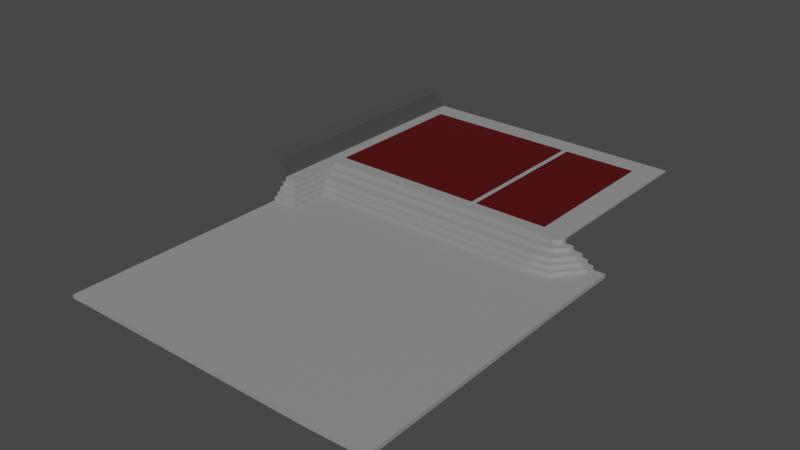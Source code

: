 # Source: playGround.blend  (saved by Blender 2.91.10; exported with 4.5.12 LTS)
import bpy
from mathutils import Matrix  # noqa: F401  (used for matrix-valued properties, if any)

bpy.ops.wm.read_factory_settings(use_empty=True)
scene = bpy.context.scene
scene.name = 'Scene'

# ---- materials (node trees are filled in below, after node groups)
mat_material_012 = bpy.data.materials.new('Material.012')
mat_material_012.use_transparent_shadow = False
mat_material_013 = bpy.data.materials.new('Material.013')
mat_material_013.use_transparent_shadow = False
mat_material_021 = bpy.data.materials.new('Material.021')
mat_material_021.use_transparent_shadow = False

# ---- material node trees
mat_material_012.use_nodes = True; mat_material_012.node_tree.nodes.clear()
_N = mat_material_012.node_tree.nodes; _L = mat_material_012.node_tree.links
n0 = _N.new('ShaderNodeBsdfPrincipled'); n0.name = 'Principled BSDF'; n0.location = (10, 300)
n0.distribution = 'GGX'
n0.subsurface_method = 'BURLEY'
n0.inputs[0].default_value = (0.07324, 0.07324, 0.07324, 1.0)
n0.inputs[3].default_value = 1.45
n0.inputs[27].default_value = (0.0, 0.0, 0.0, 1.0)
n0.inputs[28].default_value = 1.0
n1 = _N.new('ShaderNodeOutputMaterial'); n1.name = 'Material Output'; n1.location = (300, 300)
_L.new(n0.outputs[0], n1.inputs[0])
n1.is_active_output = True
mat_material_013.use_nodes = True; mat_material_013.node_tree.nodes.clear()
_N = mat_material_013.node_tree.nodes; _L = mat_material_013.node_tree.links
n0 = _N.new('ShaderNodeBsdfPrincipled'); n0.name = 'Principled BSDF'; n0.location = (10, 300)
n0.distribution = 'GGX'
n0.subsurface_method = 'BURLEY'
n0.inputs[0].default_value = (0.2957, 0.2957, 0.2957, 1.0)
n0.inputs[3].default_value = 1.45
n0.inputs[27].default_value = (0.0, 0.0, 0.0, 1.0)
n0.inputs[28].default_value = 1.0
n1 = _N.new('ShaderNodeOutputMaterial'); n1.name = 'Material Output'; n1.location = (300, 300)
_L.new(n0.outputs[0], n1.inputs[0])
n1.is_active_output = True
mat_material_021.use_nodes = True; mat_material_021.node_tree.nodes.clear()
_N = mat_material_021.node_tree.nodes; _L = mat_material_021.node_tree.links
n0 = _N.new('ShaderNodeBsdfPrincipled'); n0.name = 'Principled BSDF'; n0.location = (10, 300)
n0.distribution = 'GGX'
n0.subsurface_method = 'BURLEY'
n0.inputs[0].default_value = (0.08714, 0.0, 0.0, 1.0)
n0.inputs[3].default_value = 1.45
n0.inputs[27].default_value = (0.0, 0.0, 0.0, 1.0)
n0.inputs[28].default_value = 1.0
n1 = _N.new('ShaderNodeOutputMaterial'); n1.name = 'Material Output'; n1.location = (300, 300)
_L.new(n0.outputs[0], n1.inputs[0])
n1.is_active_output = True

# ---- world
world_world = bpy.data.worlds.new('World'); scene.world = world_world
world_world.use_nodes = True; world_world.node_tree.nodes.clear()
_N = world_world.node_tree.nodes; _L = world_world.node_tree.links
n0 = _N.new('ShaderNodeOutputWorld'); n0.name = 'World Output'; n0.location = (300, 300)
n1 = _N.new('ShaderNodeBackground'); n1.name = 'Background'; n1.location = (10, 300)
n1.inputs[0].default_value = (0.05088, 0.05088, 0.05088, 1.0)
_L.new(n1.outputs[0], n0.inputs[0])
n0.is_active_output = True
world_world.color = (0.05088, 0.05088, 0.05088)
world_world.use_sun_shadow = False
world_world.sun_shadow_jitter_overblur = 0.0

# ---- meshes
me_cube_025 = bpy.data.meshes.new('Cube.025')
me_cube_025.from_pydata([(-1.0, -1.197, 0.138), (-1.0, -1.197, 1.0), (-1.0, 1.0, 0.138), (-1.0, 1.0, 1.0), (1.274, -1.197, 0.138), (1.274, -1.197, 1.0), (1.274, 1.0, 0.138), (1.274, 1.0, 1.0), (1.486, 1.0, 1.0), (1.486, 1.0, 0.138), (1.486, -1.197, 0.138), (1.486, -1.197, 1.0), (1.274, -1.197, -0.862), (1.274, 1.0, -0.862), (1.486, -1.197, -0.862), (1.486, 1.0, -0.862), (1.698, -1.197, 0.138), (1.698, 1.0, 0.138), (1.698, -1.197, -0.862), (1.698, 1.0, -0.862), (1.486, -1.197, -1.862), (1.486, 1.0, -1.862), (1.698, -1.197, -1.862), (1.698, 1.0, -1.862), (1.91, -1.197, -0.862), (1.91, 1.0, -0.862), (1.91, -1.197, -1.862), (1.91, 1.0, -1.862), (1.698, -1.197, -2.862), (1.698, 1.0, -2.862), (1.91, -1.197, -2.862), (1.91, 1.0, -2.862), (2.122, -1.197, -1.862), (2.122, 1.0, -1.862), (2.122, -1.197, -2.862), (2.122, 1.0, -2.862), (1.91, -1.197, -3.862), (1.91, 1.0, -3.862), (2.122, -1.197, -3.862), (2.122, 1.0, -3.862), (2.334, -1.197, -2.862), (2.334, 1.0, -2.862), (2.334, -1.197, -3.862), (2.334, 1.0, -3.862), (2.122, -1.197, -4.862), (2.122, 1.0, -4.862), (2.334, -1.197, -4.862), (2.334, 1.0, -4.862), (2.546, -1.197, -3.862), (2.546, 1.0, -3.862), (2.546, -1.197, -4.862), (2.546, 1.0, -4.862), (2.334, -1.197, -5.862), (2.334, 1.0, -5.862), (2.546, -1.197, -5.862), (2.546, 1.0, -5.862), (2.758, -1.197, -4.862), (2.758, 1.0, -4.862), (2.758, -1.197, -5.934), (2.758, 1.0, -5.862), (2.546, -1.197, -6.862), (2.546, 1.0, -6.862), (2.758, -1.197, -7.922), (2.758, 1.0, -6.862), (3.926, -1.0, -5.934), (3.926, 1.0, -5.862), (3.926, -1.0, -7.922), (3.926, 1.0, -6.862), (-1.0, -0.7077, 0.138), (-1.0, -0.7077, 1.0), (1.274, -0.7077, 0.138), (1.274, -0.7077, 1.0), (1.486, -0.7077, 0.138), (1.486, -0.7077, 1.0), (1.274, -0.7077, -0.862), (1.486, -0.7077, -0.862), (1.698, -0.7077, 0.138), (1.698, -0.7077, -0.862), (1.486, -0.7077, -1.862), (1.698, -0.7077, -1.862), (1.91, -0.7077, -0.862), (1.91, -0.7077, -1.862), (1.698, -0.7077, -2.862), (1.91, -0.7077, -2.862), (2.122, -0.7077, -1.862), (2.122, -0.7077, -2.862), (1.91, -0.7077, -3.862), (2.122, -0.7077, -3.862), (2.334, -0.7077, -2.862), (2.334, -0.7077, -3.862), (2.122, -0.7077, -4.862), (2.334, -0.7077, -4.862), (2.546, -0.7077, -3.862), (2.546, -0.7077, -4.862), (2.334, -0.7077, -5.862), (2.546, -0.7077, -5.862), (2.758, -0.7077, -4.862), (2.758, -0.7077, -5.862), (2.546, -0.7077, -6.862), (2.758, -0.7077, -6.862), (3.926, -0.7077, -5.862), (3.926, -0.7077, -7.922), (4.192, -0.7077, -5.862), (4.192, 1.0, -5.862), (4.192, -0.7077, -7.922), (4.192, 1.0, -6.862), (22.17, -0.7077, -5.862), (22.17, 1.0, -5.862), (22.17, -0.7077, -7.922), (22.17, 1.0, -6.862), (31.79, -0.7077, -5.862), (31.79, 1.0, -5.862), (31.79, -0.7077, -7.922), (31.79, 1.0, -6.862), (-1.0, 0.8075, 1.0), (1.274, 0.8075, 0.138), (1.486, 0.8075, 0.138), (1.274, 0.8075, -0.862), (1.486, 0.8075, -0.862), (1.698, 0.8075, 0.138), (1.698, 0.8075, -0.862), (1.486, 0.8075, -1.862), (1.698, 0.8075, -1.862), (1.91, 0.8075, -0.862), (1.91, 0.8075, -1.862), (1.698, 0.8075, -2.862), (1.91, 0.8075, -2.862), (2.122, 0.8075, -1.862), (2.122, 0.8075, -2.862), (1.91, 0.8075, -3.862), (2.122, 0.8075, -3.862), (2.334, 0.8075, -2.862), (2.334, 0.8075, -3.862), (2.122, 0.8075, -4.862), (2.334, 0.8075, -4.862), (2.546, 0.8075, -3.862), (2.546, 0.8075, -4.862), (2.334, 0.8075, -5.862), (2.546, 0.8075, -5.862), (2.758, 0.8075, -4.862), (2.758, 0.8075, -5.862), (2.546, 0.8075, -6.862), (2.758, 0.8075, -6.862), (3.926, 0.8075, -5.862), (3.926, 0.8075, -6.862), (-1.0, 0.8075, 0.138), (1.274, 0.8075, 1.0), (1.486, 0.8075, 1.0), (4.192, 0.8075, -5.862), (4.192, 0.8075, -6.862), (22.17, 0.8075, -5.862), (22.17, 0.8075, -6.862), (31.79, 0.8075, -5.862), (31.79, 0.8075, -6.862), (-1.0, -0.5915, 0.138), (1.274, -0.5915, 1.0), (1.486, -0.5915, 1.0), (-1.0, -0.5915, 1.0), (1.274, -0.5915, 0.138), (1.486, -0.5915, 0.138), (1.274, -0.5915, -0.862), (1.486, -0.5915, -0.862), (1.698, -0.5915, 0.138), (1.698, -0.5915, -0.862), (1.486, -0.5915, -1.862), (1.698, -0.5915, -1.862), (1.91, -0.5915, -0.862), (1.91, -0.5915, -1.862), (1.698, -0.5915, -2.862), (1.91, -0.5915, -2.862), (2.122, -0.5915, -1.862), (2.122, -0.5915, -2.862), (1.91, -0.5915, -3.862), (2.122, -0.5915, -3.862), (2.334, -0.5915, -2.862), (2.334, -0.5915, -3.862), (2.122, -0.5915, -4.862), (2.334, -0.5915, -4.862), (2.546, -0.5915, -3.862), (2.546, -0.5915, -4.862), (2.334, -0.5915, -5.862), (2.546, -0.5915, -5.862), (2.758, -0.5915, -4.862), (2.758, -0.5915, -5.862), (2.546, -0.5915, -6.862), (2.758, -0.5915, -6.862), (3.926, -0.5915, -5.862), (3.926, -0.5915, -6.862), (4.192, -0.5915, -5.862), (4.192, -0.5915, -6.862), (22.17, -0.5915, -5.862), (22.17, -0.5915, -6.862), (31.79, -0.5915, -5.862), (31.79, -0.5915, -6.862), (30.47, 1.0, -6.862), (30.47, -0.7077, -7.922), (30.47, 1.0, -5.862), (30.47, -0.7077, -5.862), (30.47, 0.8075, -5.862), (30.47, 0.8075, -6.862), (30.47, -0.5915, -6.862), (30.47, -0.5915, -5.862), (21.63, -0.7077, -7.922), (21.63, -0.7077, -5.862), (21.63, 1.0, -6.862), (21.63, 1.0, -5.862), (21.63, 0.8075, -5.862), (21.63, 0.8075, -6.862), (21.63, -0.5915, -6.862), (21.63, -0.5915, -5.862), (4.184, -1.0, -5.934), (4.184, -1.0, -7.922), (4.184, -0.7243, -5.934), (4.184, -0.7243, -7.922), (4.676, -0.7243, -5.934), (4.676, -0.7243, -7.922), (22.38, -0.7243, -5.934), (22.38, -0.7243, -7.922), (21.84, -0.7243, -7.922), (21.84, -0.7243, -5.934), (31.81, -0.7243, -5.934), (31.81, -0.7243, -7.922), (30.68, -0.7243, -7.922), (30.68, -0.7243, -5.934), (3.926, -1.0, -9.909), (3.926, -0.7077, -9.909), (21.84, -0.7243, -9.909), (21.63, -0.7077, -9.909), (4.192, -0.7077, -9.909), (22.17, -0.7077, -9.909), (22.38, -0.7243, -9.909), (30.47, -0.7077, -9.909), (31.79, -0.7077, -9.909), (31.81, -0.7243, -9.909), (4.137, -1.0, -9.909), (4.137, -0.7243, -9.909), (4.403, -0.7243, -9.909), (30.68, -0.7243, -9.909), (4.541, -0.9989, -7.922), (4.541, -0.8082, -7.922), (5.034, -0.8082, -7.922), (22.03, -0.8082, -7.922), (22.58, -0.8082, -7.922), (30.87, -0.8082, -7.922), (31.84, -0.8082, -7.922), (31.84, -0.8082, -9.909), (4.541, -0.8082, -9.909), (4.541, -0.9989, -9.909), (5.034, -0.8082, -9.909), (22.03, -0.8082, -9.909), (22.58, -0.8082, -9.909), (30.87, -0.8082, -9.909), (30.68, -0.7243, -11.9), (31.83, -0.9614, -11.9), (4.137, -1.0, -11.9), (4.137, -0.7243, -11.9), (4.403, -0.7243, -11.9), (21.84, -0.7243, -11.9), (22.38, -0.7243, -11.9), (31.81, -0.7243, -11.9), (31.08, -0.9614, -11.9), (31.08, -0.9614, -13.88), (4.039, -1.336, -13.89), (4.039, -1.336, -11.91), (2.765, -1.337, -13.8), (33.17, -0.6951, -9.919), (31.83, -0.9036, -11.9), (31.83, -0.9036, -9.909), (4.924, -0.9985, -9.909), (4.924, -0.9036, -9.909), (5.208, -0.9036, -9.909), (22.02, -0.9036, -9.909), (22.57, -0.9036, -9.909), (30.86, -0.9036, -9.909), (30.86, -0.9036, -11.9), (22.57, -0.9036, -11.9), (4.924, -0.9985, -11.9), (4.924, -0.9036, -11.9), (5.208, -0.9036, -11.9), (22.02, -0.9036, -11.9), (2.764, -1.226, -5.934), (2.764, -1.226, -7.922), (3.932, -1.226, -5.934), (3.932, -1.226, -7.922), (3.932, -1.02, -9.909), (4.194, -1.227, -5.934), (4.194, -1.227, -7.922), (4.142, -1.02, -9.909), (4.551, -1.019, -7.922), (4.551, -1.019, -9.909), (2.766, -1.337, -11.81), (4.142, -1.02, -11.9), (4.934, -1.018, -9.909), (4.934, -1.018, -11.9), (2.758, -1.197, -9.814), (2.764, -1.217, -9.814), (2.764, -1.263, -7.922), (4.037, -1.263, -7.922), (4.037, -1.263, -9.909), (2.764, -1.264, -9.814), (4.551, -1.263, -7.922), (4.551, -1.263, -9.909), (3.931, -1.02, -11.9), (4.142, -1.02, -11.9), (2.763, -1.217, -11.8), (2.763, -1.236, -11.8), (4.934, -1.038, -9.909), (4.934, -1.038, -11.9), (4.94, -1.297, -9.918), (4.94, -1.297, -11.91), (4.04, -1.3, -9.918), (2.766, -1.3, -9.823), (4.039, -1.3, -11.91), (4.338, -1.299, -9.918), (2.766, -1.3, -11.81), (4.69, -0.9036, -13.88), (4.596, -0.8082, -13.88), (30.68, -0.7243, -13.88), (30.87, -0.8082, -13.88), (4.137, -1.0, -13.88), (4.137, -0.7243, -13.88), (4.402, -0.7243, -13.88), (21.84, -0.7243, -13.88), (22.38, -0.7243, -13.88), (31.81, -0.7243, -13.88), (22.03, -0.8082, -13.88), (22.58, -0.8082, -13.88), (4.33, -0.9989, -13.88), (4.33, -0.8082, -13.88), (31.84, -0.8082, -13.88), (22.02, -0.9036, -13.88), (4.537, -0.9985, -13.88), (4.536, -0.9036, -13.88), (22.57, -0.9036, -13.88), (30.86, -0.9036, -13.88), (31.83, -0.9036, -13.88), (4.335, -1.019, -13.88), (4.142, -1.02, -13.88), (4.542, -1.018, -13.88), (4.144, -1.058, -13.89), (4.141, -1.039, -13.88), (4.542, -1.038, -13.88), (3.931, -1.217, -13.88), (4.142, -1.02, -13.88), (2.763, -1.217, -13.79), (3.931, -1.236, -13.88), (2.763, -1.236, -13.79), (4.545, -1.057, -13.89), (3.933, -1.058, -13.89), (2.765, -1.255, -13.8), (31.83, -0.9614, -13.88), (22.57, -0.9614, -13.88), (22.57, -0.9614, -11.9), (22.02, -0.9614, -11.9), (22.02, -0.9614, -13.88), (5.317, -1.018, -11.9), (5.317, -0.9614, -11.9), (5.601, -0.9614, -11.9), (5.601, -0.9614, -13.88), (5.327, -1.038, -13.88), (5.327, -1.038, -11.9), (5.327, -1.057, -11.9), (5.317, -0.9614, -13.88), (5.317, -1.018, -13.88), (5.332, -1.334, -11.91), (5.327, -1.057, -13.88), (5.332, -1.334, -13.89), (2.765, -1.274, -15.78), (2.765, -1.255, -15.78), (3.933, -1.058, -15.88), (3.933, -1.077, -15.88), (4.754, -1.038, -15.87), (4.542, -1.018, -15.87), (4.536, -0.9985, -15.87), (4.749, -1.018, -15.87), (4.902, -0.9614, -15.87), (4.69, -0.9036, -15.87), (22.02, -0.9036, -15.87), (22.02, -0.9614, -15.87), (4.536, -0.9036, -15.87), (22.57, -0.9036, -15.87), (30.86, -0.9036, -15.87), (31.83, -0.9036, -15.87), (4.542, -1.038, -15.87), (4.545, -1.057, -15.88), (4.144, -1.058, -15.88), (4.748, -0.9614, -15.87), (22.57, -0.9614, -15.87), (31.08, -0.9614, -15.87), (31.83, -0.9614, -15.87), (4.754, -1.057, -15.87), (4.757, -1.076, -15.88), (4.144, -1.077, -15.88), (4.039, -1.373, -15.88), (4.039, -1.373, -13.89), (2.765, -1.374, -15.78), (2.765, -1.374, -13.8), (5.71, -1.037, -13.88), (5.71, -1.019, -13.88), (5.994, -1.019, -13.88), (22.02, -1.019, -13.88), (22.57, -1.019, -13.88), (31.08, -1.019, -13.88), (31.83, -1.019, -13.88), (5.72, -1.057, -13.88), (5.72, -1.076, -13.88), (5.725, -1.371, -13.89), (5.993, -1.019, -15.87), (5.709, -1.019, -15.87), (5.72, -1.076, -15.87), (5.725, -1.371, -15.88), (5.71, -1.037, -15.87), (22.02, -1.019, -15.87), (22.57, -1.019, -15.87), (31.08, -1.019, -15.87), (31.83, -1.019, -15.87), (5.72, -1.057, -15.87), (32.45, -0.7155, -9.914), (32.45, -0.7155, -7.926), (32.45, -0.7155, -5.864), (32.56, -0.7287, -7.926), (32.56, -0.7287, -5.939), (32.56, -0.7287, -9.914), (33.24, -0.6566, -7.868), (33.08, -0.7984, -9.914), (33.08, -0.7984, -7.926), (33.62, -0.8801, -9.914), (32.56, -0.7287, -11.9), (33.62, -0.8801, -11.9), (33.62, -0.8801, -13.89), (32.56, -0.7287, -13.89), (33.08, -0.7984, -13.89), (33.95, -0.9295, -11.9), (33.95, -0.9295, -13.89), (33.95, -0.9295, -15.88), (33.62, -0.8801, -15.88), (34.29, -0.9786, -15.88), (34.29, -0.9786, -13.89), (33.17, -0.6951, -7.931), (33.17, -0.6951, -5.867), (33.35, -0.6961, -7.931), (33.35, -0.6961, -5.944), (33.35, -0.6961, -9.919), (33.18, 0.8076, -5.862), (34.27, -0.707, -9.919), (34.27, -0.707, -7.931), (35.31, -0.7238, -9.919), (33.35, -0.6961, -11.91), (35.31, -0.7238, -11.91), (35.3, -0.7238, -13.89), (33.35, -0.6961, -13.89), (34.27, -0.707, -13.89), (35.93, -0.734, -11.91), (35.93, -0.7341, -13.89), (35.93, -0.7341, -15.88), (35.3, -0.7238, -15.88), (36.56, -0.7437, -15.88), (36.56, -0.7437, -13.89), (33.21, -0.6571, -6.868), (33.21, -0.6571, -5.868), (33.42, -0.6553, -7.933), (33.42, -0.6553, -5.946), (33.42, -0.6553, -9.921), (34.35, -0.6553, -11.91), (34.35, -0.6553, -9.921), (34.35, -0.6553, -7.933), (35.4, -0.6597, -9.921), (33.42, -0.6553, -11.91), (35.4, -0.6597, -11.91), (35.4, -0.6597, -13.9), (33.42, -0.6553, -13.9), (34.35, -0.6553, -13.9), (36.03, -0.6624, -11.91), (36.03, -0.6624, -13.9), (36.03, -0.6624, -15.88), (35.4, -0.6597, -15.88), (36.67, -0.6646, -15.88), (36.67, -0.6646, -13.9), (33.18, 0.9999, -5.862), (33.18, 0.8076, -6.862), (33.18, 1.0, -6.862), (33.21, -0.5909, -5.862), (33.21, -0.5909, -6.862), (34.29, -0.9786, -17.86), (31.83, -1.019, -17.86), (33.95, -0.9295, -17.86), (31.83, -0.9614, -17.86), (4.902, -0.9614, -17.86), (5.114, -1.019, -17.86), (4.969, -1.095, -17.87), (4.757, -1.076, -17.87), (4.754, -1.057, -17.86), (4.966, -1.076, -17.86), (4.748, -1.018, -17.86), (4.748, -0.9614, -17.86), (22.02, -0.9614, -17.86), (22.57, -0.9614, -17.86), (31.08, -0.9614, -17.86), (4.754, -1.038, -17.86), (3.933, -1.077, -17.87), (2.765, -1.274, -17.77), (4.144, -1.077, -17.87), (4.961, -1.037, -17.86), (4.96, -1.019, -17.86), (22.02, -1.019, -17.86), (22.57, -1.019, -17.86), (31.08, -1.019, -17.86), (4.966, -1.057, -17.86), (3.933, -1.097, -17.87), (2.765, -1.294, -17.77), (4.144, -1.096, -17.87), (36.67, -0.6646, -17.87), (36.56, -0.7437, -17.87), (35.93, -0.7341, -17.87), (36.03, -0.6624, -17.87), (38.34, -3.443, -17.86), (31.83, -3.457, -17.86), (38.34, -3.443, -15.88), (31.83, -3.457, -15.87), (37.99, -1.272, -17.87), (37.99, -1.272, -15.88), (4.346, -3.441, -17.87), (4.346, -3.441, -15.88), (5.753, -3.442, -15.87), (6.863, -3.443, -15.87), (22.03, -3.451, -15.87), (22.57, -3.452, -15.87), (31.08, -3.456, -15.87), (2.763, -3.446, -15.78), (38.02, -0.6665, -15.88), (38.02, -0.6665, -17.87), (2.763, -3.446, -17.77), (5.753, -3.442, -17.86), (6.864, -3.442, -17.86), (22.03, -3.451, -17.86), (22.57, -3.451, -17.86), (31.08, -3.456, -17.86)], [], [(145, 114, 3, 2), (2, 3, 7, 6), (115, 6, 13, 117), (4, 5, 1, 0), (68, 70, 4, 0), (71, 69, 1, 5), (72, 73, 11, 10), (71, 5, 11, 73), (6, 7, 8, 9), (5, 4, 10, 11), (117, 13, 15, 118), (6, 9, 15, 13), (10, 4, 12, 14), (10, 14, 18, 16), (76, 16, 18, 77), (77, 18, 24, 80), (15, 9, 17, 19), (72, 10, 16, 76), (121, 21, 23, 122), (15, 19, 23, 21), (118, 15, 21, 121), (18, 14, 20, 22), (80, 24, 26, 81), (18, 22, 26, 24), (23, 19, 25, 27), (23, 27, 31, 29), (125, 29, 31, 126), (26, 30, 34, 32), (26, 22, 28, 30), (122, 23, 29, 125), (84, 32, 34, 85), (81, 26, 32, 84), (31, 27, 33, 35), (31, 35, 39, 37), (129, 37, 39, 130), (130, 39, 45, 133), (126, 31, 37, 129), (34, 30, 36, 38), (88, 40, 42, 89), (34, 38, 42, 40), (85, 34, 40, 88), (39, 35, 41, 43), (133, 45, 47, 134), (39, 43, 47, 45), (42, 38, 44, 46), (42, 46, 50, 48), (92, 48, 50, 93), (93, 50, 56, 96), (47, 43, 49, 51), (89, 42, 48, 92), (137, 53, 55, 138), (47, 51, 55, 53), (134, 47, 53, 137), (50, 46, 52, 54), (96, 56, 58, 97), (50, 54, 58, 56), (55, 51, 57, 59), (55, 59, 63, 61), (141, 61, 63, 142), (142, 63, 67, 144), (58, 54, 60, 62), (138, 55, 61, 141), (108, 195, 231, 229), (64, 58, 280, 282), (97, 58, 64, 100), (63, 59, 65, 67), (183, 97, 100, 186), (67, 65, 103, 105), (54, 95, 98, 60), (62, 99, 101, 66), (60, 98, 99, 62), (182, 96, 97, 183), (46, 91, 94, 52), (52, 94, 95, 54), (175, 89, 92, 178), (179, 93, 96, 182), (178, 92, 93, 179), (44, 90, 91, 46), (171, 85, 88, 174), (174, 88, 89, 175), (30, 83, 86, 36), (38, 87, 90, 44), (36, 86, 87, 38), (167, 81, 84, 170), (170, 84, 85, 171), (22, 79, 82, 28), (28, 82, 83, 30), (166, 80, 81, 167), (14, 75, 78, 20), (20, 78, 79, 22), (159, 72, 76, 162), (163, 77, 80, 166), (162, 76, 77, 163), (12, 74, 75, 14), (155, 71, 73, 156), (159, 156, 73, 72), (155, 157, 69, 71), (154, 158, 70, 68), (4, 70, 74, 12), (0, 1, 69, 68), (58, 62, 281, 280), (186, 100, 102, 188), (144, 67, 105, 149), (102, 100, 212, 214), (199, 194, 113, 153), (207, 204, 109, 151), (204, 205, 107, 109), (209, 203, 106, 190), (495, 496, 505, 504), (194, 196, 111, 113), (201, 197, 110, 192), (203, 102, 214, 219), (196, 198, 152, 111), (153, 113, 480, 479), (205, 206, 150, 107), (208, 207, 151, 191), (200, 199, 153, 193), (187, 144, 149, 189), (65, 143, 148, 103), (2, 6, 115, 145), (7, 3, 114, 146), (9, 8, 147, 116), (7, 146, 147, 8), (17, 119, 120, 19), (19, 120, 123, 25), (9, 116, 119, 17), (25, 123, 124, 27), (33, 127, 128, 35), (27, 124, 127, 33), (41, 131, 132, 43), (35, 128, 131, 41), (49, 135, 136, 51), (51, 136, 139, 57), (43, 132, 135, 49), (57, 139, 140, 59), (59, 140, 143, 65), (181, 138, 141, 184), (185, 142, 144, 187), (184, 141, 142, 185), (177, 134, 137, 180), (180, 137, 138, 181), (176, 133, 134, 177), (169, 126, 129, 172), (173, 130, 133, 176), (172, 129, 130, 173), (165, 122, 125, 168), (168, 125, 126, 169), (161, 118, 121, 164), (164, 121, 122, 165), (160, 117, 118, 161), (158, 115, 117, 160), (154, 157, 114, 145), (68, 69, 157, 154), (70, 158, 160, 74), (74, 160, 161, 75), (78, 164, 165, 79), (75, 161, 164, 78), (82, 168, 169, 83), (79, 165, 168, 82), (86, 172, 173, 87), (87, 173, 176, 90), (83, 169, 172, 86), (90, 176, 177, 91), (94, 180, 181, 95), (91, 177, 180, 94), (98, 184, 185, 99), (99, 185, 187, 101), (95, 181, 184, 98), (101, 187, 189, 104), (195, 200, 193, 112), (202, 208, 191, 108), (198, 201, 192, 152), (193, 153, 479, 482), (206, 209, 190, 150), (143, 186, 188, 148), (145, 115, 158, 154), (146, 114, 157, 155), (116, 147, 156, 159), (146, 155, 156, 147), (119, 162, 163, 120), (120, 163, 166, 123), (116, 159, 162, 119), (123, 166, 167, 124), (127, 170, 171, 128), (124, 167, 170, 127), (131, 174, 175, 132), (128, 171, 174, 131), (135, 178, 179, 136), (136, 179, 182, 139), (132, 175, 178, 135), (139, 182, 183, 140), (140, 183, 186, 143), (150, 190, 201, 198), (108, 191, 200, 195), (191, 151, 199, 200), (107, 150, 198, 196), (202, 108, 229, 227), (190, 106, 197, 201), (109, 107, 196, 194), (151, 109, 194, 199), (148, 188, 209, 206), (104, 189, 208, 202), (189, 149, 207, 208), (103, 148, 206, 205), (188, 102, 203, 209), (105, 103, 205, 204), (149, 105, 204, 207), (403, 415, 436, 437), (212, 210, 211, 213), (219, 218, 217, 216), (212, 213, 215, 214), (223, 222, 221, 220), (216, 217, 222, 223), (214, 215, 218, 219), (268, 247, 289, 292), (244, 245, 424, 425), (110, 197, 223, 220), (100, 64, 210, 212), (106, 203, 219, 216), (197, 106, 216, 223), (324, 259, 427, 430), (225, 228, 236, 235), (229, 231, 237, 230), (227, 229, 230, 226), (231, 232, 233, 237), (228, 227, 226, 236), (224, 225, 235, 234), (222, 217, 242, 243), (101, 104, 228, 225), (195, 112, 232, 231), (230, 237, 252, 258), (104, 202, 227, 228), (331, 332, 379, 373), (66, 101, 225, 224), (213, 211, 238, 239), (243, 242, 250, 251), (239, 238, 247, 246), (244, 243, 251, 245), (240, 239, 246, 248), (242, 241, 249, 250), (241, 240, 248, 249), (221, 222, 243, 244), (215, 213, 239, 240), (484, 486, 485, 483), (226, 230, 258, 257), (217, 218, 241, 242), (224, 234, 287, 284), (249, 248, 270, 271), (218, 215, 240, 241), (258, 252, 317, 323), (305, 304, 344, 346), (261, 351, 401, 402), (257, 258, 323, 322), (275, 279, 353, 352), (348, 339, 385, 369), (237, 233, 259, 252), (236, 226, 257, 256), (245, 251, 273, 267), (255, 256, 321, 320), (234, 235, 255, 254), (251, 250, 272, 273), (235, 236, 256, 255), (271, 270, 278, 279), (267, 273, 274, 266), (273, 272, 275, 274), (269, 268, 276, 277), (270, 269, 277, 278), (272, 271, 279, 275), (314, 349, 264, 290), (246, 247, 268, 269), (220, 221, 420, 421), (248, 246, 269, 270), (232, 112, 418, 417), (278, 277, 356, 357), (250, 249, 271, 272), (254, 255, 320, 319), (280, 281, 283, 282), (293, 292, 306, 307), (288, 286, 297, 300), (282, 283, 286, 285), (289, 288, 300, 301), (276, 268, 292, 293), (238, 211, 286, 288), (210, 64, 282, 285), (247, 238, 288, 289), (304, 302, 342, 344), (211, 210, 285, 286), (253, 350, 433, 432), (281, 62, 294, 295), (62, 66, 224, 294), (224, 284, 295, 294), (283, 281, 296, 297), (281, 295, 299, 296), (306, 292, 289, 301), (296, 299, 298, 297), (301, 300, 297, 298), (286, 283, 297), (299, 305, 314, 311), (264, 367, 395, 396), (293, 307, 361, 360), (284, 287, 303, 302), (299, 295, 304, 305), (298, 299, 311, 310), (295, 284, 302, 304), (287, 234, 254, 291, 303), (291, 254, 319, 337), (302, 303, 343, 342), (310, 311, 314, 312), (308, 313, 310, 312, 309), (306, 301, 313, 308), (301, 298, 310, 313), (349, 348, 369, 368), (307, 306, 308, 309), (327, 328, 332, 331), (321, 322, 325, 316), (317, 324, 329, 318), (323, 317, 318, 326), (322, 323, 326, 325), (319, 320, 328, 327), (320, 321, 316, 328), (316, 325, 330, 315), (328, 316, 315, 332), (325, 326, 333, 330), (326, 318, 334, 333), (318, 329, 335, 334), (319, 327, 336, 337), (327, 331, 338, 336), (344, 342, 345, 346), (343, 340, 345, 342), (337, 336, 338, 341, 340, 343), (340, 341, 347, 339), (346, 345, 348, 349), (345, 340, 339, 348), (277, 276, 355, 356), (303, 291, 337, 343), (252, 259, 324, 317), (314, 305, 346, 349), (307, 309, 364, 361), (256, 257, 322, 321), (353, 357, 358, 354), (253, 260, 261, 350), (364, 263, 262, 366), (260, 352, 351, 261), (355, 360, 359, 363), (352, 353, 354, 351), (357, 356, 362, 358), (360, 361, 365, 359), (356, 355, 363, 362), (361, 364, 366, 365), (263, 290, 264, 262), (276, 293, 360, 355), (274, 275, 352, 260), (309, 312, 263, 364), (370, 392, 501, 499), (454, 474, 514, 513), (266, 274, 260, 253), (338, 331, 373, 372), (264, 349, 368, 367), (279, 278, 357, 353), (389, 434, 485, 486), (315, 330, 377, 376), (312, 314, 290, 263), (351, 354, 400, 401), (385, 384, 391, 392), (373, 379, 386, 374), (369, 385, 392, 370), (368, 369, 370, 367), (372, 373, 374, 371), (376, 377, 378, 375), (379, 376, 375, 386), (377, 380, 387, 378), (383, 372, 371, 390), (384, 383, 390, 391), (380, 381, 388, 387), (381, 382, 389, 388), (262, 264, 396, 394), (339, 347, 384, 385), (395, 509, 531, 528), (332, 315, 376, 379), (367, 370, 499, 500), (330, 333, 380, 377), (341, 338, 372, 383), (358, 362, 398, 399), (347, 341, 383, 384), (333, 334, 381, 380), (365, 366, 406, 405), (389, 382, 435, 434), (334, 335, 382, 381), (402, 401, 413, 414), (401, 400, 412, 413), (394, 396, 395, 393), (399, 398, 408, 407), (405, 406, 410, 409), (406, 394, 393, 410), (403, 402, 414, 415), (400, 399, 407, 412), (397, 404, 416, 411), (404, 405, 409, 416), (398, 397, 411, 408), (506, 484, 516, 536), (505, 506, 536, 535), (366, 262, 394, 406), (350, 261, 402, 403), (391, 390, 491, 490), (354, 358, 399, 400), (350, 403, 437, 433), (474, 476, 511, 514), (363, 359, 404, 397), (390, 371, 498, 491), (359, 365, 405, 404), (362, 363, 397, 398), (395, 367, 500, 509), (432, 433, 453, 452), (433, 437, 457, 453), (429, 431, 451, 449), (437, 436, 456, 457), (431, 430, 450, 451), (421, 420, 440, 441), (435, 429, 449, 455), (420, 425, 445, 440), (419, 421, 441, 439), (424, 426, 446, 444), (245, 267, 426, 424), (382, 335, 429, 435), (221, 244, 425, 420), (233, 232, 417, 422), (335, 329, 431, 429), (110, 220, 421, 419), (329, 324, 430, 431), (266, 253, 432, 428), (267, 266, 428, 426), (259, 233, 422, 427), (454, 455, 475, 474), (450, 447, 467, 470), (481, 459, 458, 482), (445, 444, 464, 465), (446, 448, 468, 466), (265, 438, 458, 423), (448, 452, 472, 468), (442, 265, 423, 462), (504, 505, 535, 534), (447, 442, 462, 467), (427, 422, 442, 447), (371, 374, 493, 498), (422, 417, 265, 442), (428, 432, 452, 448), (417, 418, 438, 265), (426, 428, 448, 446), (425, 424, 444, 445), (192, 110, 419, 439, 459, 481), (430, 427, 447, 450), (434, 435, 455, 454), (458, 459, 461, 460), (458, 460, 462, 423), (462, 464, 463, 467), (462, 460, 465, 464), (463, 468, 469, 471), (463, 464, 466, 468), (467, 463, 471, 470), (469, 468, 472, 473), (469, 473, 474, 475), (474, 473, 477, 476), (444, 446, 466, 464), (439, 441, 461, 459), (440, 445, 465, 460), (455, 449, 469, 475), (441, 440, 460, 461), (451, 450, 470, 471), (457, 456, 476, 477), (449, 451, 471, 469), (453, 457, 477, 473), (452, 453, 473, 472), (478, 443, 479, 480), (443, 481, 482, 479), (113, 111, 478, 480), (152, 192, 481, 443), (111, 152, 443, 478), (193, 482, 458, 438, 418, 112), (500, 499, 508, 509), (494, 487, 488, 503), (490, 491, 492, 489), (493, 494, 503, 502), (499, 501, 510, 508), (496, 497, 506, 505), (501, 490, 489, 510), (497, 486, 484, 506), (487, 495, 504, 488), (498, 493, 502, 507), (491, 498, 507, 492), (512, 513, 514, 511), (483, 485, 513, 512), (392, 391, 490, 501), (476, 456, 520, 529), (456, 436, 517, 520), (374, 386, 494, 493), (503, 488, 533), (386, 375, 487, 494), (434, 454, 513, 485), (511, 476, 529, 530), (378, 387, 496, 495), (484, 483, 515, 516), (387, 388, 497, 496), (393, 395, 528, 522), (388, 389, 486, 497), (502, 503, 533, 532), (375, 378, 495, 487), (529, 520, 519, 530), (520, 517, 515, 519), (522, 528, 531, 521), (523, 522, 521, 532), (524, 523, 532, 533), (517, 518, 516, 515), (526, 525, 534, 535), (527, 526, 535, 536), (518, 527, 536, 516), (525, 524, 533, 534), (488, 504, 534, 533), (507, 502, 532), (436, 415, 518, 517), (413, 412, 525, 526), (492, 507, 532), (512, 511, 530, 519), (414, 413, 526, 527), (489, 492, 532, 521), (415, 414, 527, 518), (509, 508, 521, 531), (412, 407, 524, 525), (508, 510, 521), (483, 512, 519, 515), (408, 411, 416, 409, 410, 523, 524, 407), (510, 489, 521), (393, 522, 523, 410)])
me_cube_025.polygons.foreach_set('material_index', [0, 0, 0, 0, 0, 0, 0, 0, 0, 0, 0, 0, 0, 0, 0, 0, 0, 0, 0, 0, 0, 0, 0, 0, 0, 0, 0, 0, 0, 0, 0, 0, 0, 0, 0, 0, 0, 0, 0, 0, 0, 0, 0, 0, 0, 0, 0, 0, 0, 0, 0, 0, 0, 0, 0, 0, 0, 0, 0, 1, 0, 0, 1, 1, 1, 1, 1, 1, 0, 1, 0, 0, 0, 0, 0, 0, 0, 0, 0, 0, 0, 0, 0, 0, 0, 0, 0, 0, 0, 0, 0, 0, 0, 0, 0, 0, 0, 0, 0, 0, 0, 1, 1, 1, 1, 1, 1, 1, 1, 1, 1, 1, 1, 1, 1, 1, 1, 1, 1, 0, 0, 0, 0, 0, 0, 0, 0, 0, 0, 0, 0, 0, 0, 0, 0, 1, 0, 1, 0, 0, 0, 0, 0, 0, 0, 0, 0, 0, 0, 0, 0, 0, 0, 0, 0, 0, 0, 0, 0, 0, 0, 0, 0, 0, 0, 0, 1, 0, 1, 1, 1, 1, 1, 1, 1, 0, 0, 0, 0, 0, 0, 0, 0, 0, 0, 0, 0, 0, 0, 0, 0, 1, 2, 1, 1, 1, 1, 1, 1, 1, 2, 1, 1, 1, 1, 1, 1, 1, 1, 1, 1, 1, 1, 1, 1, 1, 1, 1, 1, 1, 1, 1, 1, 1, 1, 1, 1, 1, 1, 1, 1, 1, 1, 1, 1, 1, 1, 1, 1, 1, 1, 1, 1, 1, 1, 1, 1, 1, 1, 1, 0, 1, 1, 1, 1, 1, 1, 1, 1, 1, 1, 1, 1, 1, 1, 1, 1, 1, 0, 1, 1, 1, 1, 1, 1, 1, 1, 1, 1, 1, 1, 1, 1, 1, 1, 1, 1, 1, 0, 1, 1, 1, 0, 1, 1, 1, 1, 0, 0, 1, 1, 0, 1, 1, 1, 1, 1, 1, 1, 1, 1, 1, 1, 1, 1, 1, 1, 1, 1, 1, 1, 1, 1, 1, 1, 1, 1, 1, 1, 1, 1, 1, 1, 1, 1, 1, 0, 1, 1, 1, 1, 1, 1, 1, 1, 1, 1, 1, 1, 1, 1, 1, 1, 1, 1, 1, 1, 0, 1, 1, 1, 1, 1, 1, 1, 1, 1, 1, 1, 1, 1, 1, 1, 1, 1, 1, 1, 0, 1, 1, 1, 1, 1, 1, 1, 1, 1, 1, 1, 1, 1, 1, 1, 1, 1, 1, 1, 1, 1, 1, 1, 1, 1, 1, 1, 1, 1, 1, 1, 1, 1, 0, 1, 1, 1, 1, 1, 1, 1, 1, 1, 1, 1, 1, 1, 1, 1, 1, 1, 1, 1, 1, 1, 1, 1, 1, 1, 1, 1, 1, 1, 1, 1, 1, 1, 1, 1, 1, 1, 1, 1, 1, 1, 1, 1, 1, 1, 1, 1, 1, 1, 1, 1, 1, 1, 1, 1, 1, 1, 1, 1, 1, 1, 1, 1, 1, 1, 1, 1, 1, 1, 1, 1, 1, 1, 1, 1, 1, 1, 1, 1, 1, 1, 1, 1, 1, 1, 1, 1, 1, 1, 1, 1, 1, 1, 1, 1, 1, 1, 1, 1, 1, 1, 1, 1, 1, 1, 1, 1, 1, 1, 1, 1, 1, 1, 1, 1, 1, 1, 1, 1, 1])
_uv = me_cube_025.uv_layers.new(name='UVMap')
_uv.uv.foreach_set('vector', [0.375, 0.2259, 0.625, 0.2259, 0.625, 0.25, 0.375, 0.25, 0.375, 0.25, 0.625, 0.25, 0.625, 0.5, 0.375, 0.5, 0.375, 0.5241, 0.375, 0.5, 0.375, 0.5, 0.375, 0.5241, 0.375, 0.75, 0.625, 0.75, 0.625, 1.0, 0.375, 1.0, 0.125, 0.7135, 0.375, 0.7135, 0.375, 0.75, 0.125, 0.75, 0.625, 0.7135, 0.875, 0.7135, 0.875, 0.75, 0.625, 0.75, 0.375, 0.7135, 0.625, 0.7135, 0.625, 0.75, 0.375, 0.75, 0.625, 0.7135, 0.625, 0.75, 0.625, 0.75, 0.625, 0.7135, 0.375, 0.5, 0.625, 0.5, 0.625, 0.5, 0.375, 0.5, 0.625, 0.75, 0.375, 0.75, 0.375, 0.75, 0.625, 0.75, 0.375, 0.5241, 0.375, 0.5, 0.375, 0.5, 0.375, 0.5241, 0.375, 0.5, 0.375, 0.5, 0.375, 0.5, 0.375, 0.5, 0.375, 0.75, 0.375, 0.75, 0.375, 0.75, 0.375, 0.75, 0.375, 0.75, 0.375, 0.75, 0.375, 0.75, 0.375, 0.75, 0.375, 0.7135, 0.375, 0.75, 0.375, 0.75, 0.375, 0.7135, 0.375, 0.7135, 0.375, 0.75, 0.375, 0.75, 0.375, 0.7135, 0.375, 0.5, 0.375, 0.5, 0.375, 0.5, 0.375, 0.5, 0.375, 0.7135, 0.375, 0.75, 0.375, 0.75, 0.375, 0.7135, 0.375, 0.5241, 0.375, 0.5, 0.375, 0.5, 0.375, 0.5241, 0.375, 0.5, 0.375, 0.5, 0.375, 0.5, 0.375, 0.5, 0.375, 0.5241, 0.375, 0.5, 0.375, 0.5, 0.375, 0.5241, 0.375, 0.75, 0.375, 0.75, 0.375, 0.75, 0.375, 0.75, 0.375, 0.7135, 0.375, 0.75, 0.375, 0.75, 0.375, 0.7135, 0.375, 0.75, 0.375, 0.75, 0.375, 0.75, 0.375, 0.75, 0.375, 0.5, 0.375, 0.5, 0.375, 0.5, 0.375, 0.5, 0.375, 0.5, 0.375, 0.5, 0.375, 0.5, 0.375, 0.5, 0.375, 0.5241, 0.375, 0.5, 0.375, 0.5, 0.375, 0.5241, 0.375, 0.75, 0.375, 0.75, 0.375, 0.75, 0.375, 0.75, 0.375, 0.75, 0.375, 0.75, 0.375, 0.75, 0.375, 0.75, 0.375, 0.5241, 0.375, 0.5, 0.375, 0.5, 0.375, 0.5241, 0.375, 0.7135, 0.375, 0.75, 0.375, 0.75, 0.375, 0.7135, 0.375, 0.7135, 0.375, 0.75, 0.375, 0.75, 0.375, 0.7135, 0.375, 0.5, 0.375, 0.5, 0.375, 0.5, 0.375, 0.5, 0.375, 0.5, 0.375, 0.5, 0.375, 0.5, 0.375, 0.5, 0.375, 0.5241, 0.375, 0.5, 0.375, 0.5, 0.375, 0.5241, 0.375, 0.5241, 0.375, 0.5, 0.375, 0.5, 0.375, 0.5241, 0.375, 0.5241, 0.375, 0.5, 0.375, 0.5, 0.375, 0.5241, 0.375, 0.75, 0.375, 0.75, 0.375, 0.75, 0.375, 0.75, 0.375, 0.7135, 0.375, 0.75, 0.375, 0.75, 0.375, 0.7135, 0.375, 0.75, 0.375, 0.75, 0.375, 0.75, 0.375, 0.75, 0.375, 0.7135, 0.375, 0.75, 0.375, 0.75, 0.375, 0.7135, 0.375, 0.5, 0.375, 0.5, 0.375, 0.5, 0.375, 0.5, 0.375, 0.5241, 0.375, 0.5, 0.375, 0.5, 0.375, 0.5241, 0.375, 0.5, 0.375, 0.5, 0.375, 0.5, 0.375, 0.5, 0.375, 0.75, 0.375, 0.75, 0.375, 0.75, 0.375, 0.75, 0.375, 0.75, 0.375, 0.75, 0.375, 0.75, 0.375, 0.75, 0.375, 0.7135, 0.375, 0.75, 0.375, 0.75, 0.375, 0.7135, 0.375, 0.7135, 0.375, 0.75, 0.375, 0.75, 0.375, 0.7135, 0.375, 0.5, 0.375, 0.5, 0.375, 0.5, 0.375, 0.5, 0.375, 0.7135, 0.375, 0.75, 0.375, 0.75, 0.375, 0.7135, 0.375, 0.5241, 0.375, 0.5, 0.375, 0.5, 0.375, 0.5241, 0.375, 0.5, 0.375, 0.5, 0.375, 0.5, 0.375, 0.5, 0.375, 0.5241, 0.375, 0.5, 0.375, 0.5, 0.375, 0.5241, 0.375, 0.75, 0.375, 0.75, 0.375, 0.75, 0.375, 0.75, 0.375, 0.7135, 0.375, 0.75, 0.375, 0.75, 0.375, 0.7135, 0.375, 0.75, 0.375, 0.75, 0.375, 0.75, 0.375, 0.75, 0.375, 0.5, 0.375, 0.5, 0.375, 0.5, 0.375, 0.5, 0.375, 0.5, 0.375, 0.5, 0.375, 0.5, 0.375, 0.5, 0.375, 0.5241, 0.375, 0.5, 0.375, 0.5, 0.375, 0.5241, 0.375, 0.5241, 0.375, 0.5, 0.375, 0.5, 0.375, 0.5241, 0.375, 0.75, 0.375, 0.75, 0.375, 0.75, 0.375, 0.75, 0.375, 0.5241, 0.375, 0.5, 0.375, 0.5, 0.375, 0.5241, 0.375, 0.7135, 0.375, 0.7135, 0.375, 0.7135, 0.375, 0.7135, 0.375, 0.75, 0.375, 0.75, 0.375, 0.75, 0.375, 0.75, 0.375, 0.7135, 0.375, 0.75, 0.375, 0.75, 0.375, 0.7135, 0.375, 0.5, 0.375, 0.5, 0.375, 0.5, 0.375, 0.5, 0.375, 0.6989, 0.375, 0.7135, 0.375, 0.7135, 0.375, 0.6989, 0.375, 0.5, 0.375, 0.5, 0.375, 0.5, 0.375, 0.5, 0.375, 0.75, 0.375, 0.7135, 0.375, 0.7135, 0.375, 0.75, 0.375, 0.75, 0.375, 0.7135, 0.375, 0.7135, 0.375, 0.75, 0.375, 0.75, 0.375, 0.7135, 0.375, 0.7135, 0.375, 0.75, 0.375, 0.6989, 0.375, 0.7135, 0.375, 0.7135, 0.375, 0.6989, 0.375, 0.75, 0.375, 0.7135, 0.375, 0.7135, 0.375, 0.75, 0.375, 0.75, 0.375, 0.7135, 0.375, 0.7135, 0.375, 0.75, 0.375, 0.6989, 0.375, 0.7135, 0.375, 0.7135, 0.375, 0.6989, 0.375, 0.6989, 0.375, 0.7135, 0.375, 0.7135, 0.375, 0.6989, 0.375, 0.6989, 0.375, 0.7135, 0.375, 0.7135, 0.375, 0.6989, 0.375, 0.75, 0.375, 0.7135, 0.375, 0.7135, 0.375, 0.75, 0.375, 0.6989, 0.375, 0.7135, 0.375, 0.7135, 0.375, 0.6989, 0.375, 0.6989, 0.375, 0.7135, 0.375, 0.7135, 0.375, 0.6989, 0.375, 0.75, 0.375, 0.7135, 0.375, 0.7135, 0.375, 0.75, 0.375, 0.75, 0.375, 0.7135, 0.375, 0.7135, 0.375, 0.75, 0.375, 0.75, 0.375, 0.7135, 0.375, 0.7135, 0.375, 0.75, 0.375, 0.6989, 0.375, 0.7135, 0.375, 0.7135, 0.375, 0.6989, 0.375, 0.6989, 0.375, 0.7135, 0.375, 0.7135, 0.375, 0.6989, 0.375, 0.75, 0.375, 0.7135, 0.375, 0.7135, 0.375, 0.75, 0.375, 0.75, 0.375, 0.7135, 0.375, 0.7135, 0.375, 0.75, 0.375, 0.6989, 0.375, 0.7135, 0.375, 0.7135, 0.375, 0.6989, 0.375, 0.75, 0.375, 0.7135, 0.375, 0.7135, 0.375, 0.75, 0.375, 0.75, 0.375, 0.7135, 0.375, 0.7135, 0.375, 0.75, 0.375, 0.6989, 0.375, 0.7135, 0.375, 0.7135, 0.375, 0.6989, 0.375, 0.6989, 0.375, 0.7135, 0.375, 0.7135, 0.375, 0.6989, 0.375, 0.6989, 0.375, 0.7135, 0.375, 0.7135, 0.375, 0.6989, 0.375, 0.75, 0.375, 0.7135, 0.375, 0.7135, 0.375, 0.75, 0.625, 0.6989, 0.625, 0.7135, 0.625, 0.7135, 0.625, 0.6989, 0.375, 0.6989, 0.625, 0.6989, 0.625, 0.7135, 0.375, 0.7135, 0.625, 0.6989, 0.875, 0.6989, 0.875, 0.7135, 0.625, 0.7135, 0.125, 0.6989, 0.375, 0.6989, 0.375, 0.7135, 0.125, 0.7135, 0.375, 0.75, 0.375, 0.7135, 0.375, 0.7135, 0.375, 0.75, 0.375, 0.0, 0.625, 0.0, 0.625, 0.03654, 0.375, 0.03654, 0.375, 0.75, 0.375, 0.75, 0.375, 0.75, 0.375, 0.75, 0.375, 0.6989, 0.375, 0.7135, 0.375, 0.7135, 0.375, 0.6989, 0.375, 0.5241, 0.375, 0.5, 0.375, 0.5, 0.375, 0.5241, 0.375, 0.7135, 0.375, 0.7135, 0.375, 0.7135, 0.375, 0.7135, 0.375, 0.5241, 0.375, 0.5, 0.375, 0.5, 0.375, 0.5241, 0.375, 0.5241, 0.375, 0.5, 0.375, 0.5, 0.375, 0.5241, 0.375, 0.5, 0.375, 0.5, 0.375, 0.5, 0.375, 0.5, 0.375, 0.6989, 0.375, 0.7135, 0.375, 0.7135, 0.375, 0.6989, 0.375, 0.7135, 0.375, 0.7135, 0.375, 0.7135, 0.375, 0.7135, 0.375, 0.5, 0.375, 0.5, 0.375, 0.5, 0.375, 0.5, 0.375, 0.6989, 0.375, 0.7135, 0.375, 0.7135, 0.375, 0.6989, 0.375, 0.7135, 0.375, 0.7135, 0.375, 0.7135, 0.375, 0.7135, 0.375, 0.5, 0.375, 0.5241, 0.375, 0.5241, 0.375, 0.5, 0.375, 0.5241, 0.375, 0.5, 0.375, 0.5, 0.375, 0.5241, 0.375, 0.5, 0.375, 0.5241, 0.375, 0.5241, 0.375, 0.5, 0.375, 0.6989, 0.375, 0.5241, 0.375, 0.5241, 0.375, 0.6989, 0.375, 0.6989, 0.375, 0.5241, 0.375, 0.5241, 0.375, 0.6989, 0.375, 0.6989, 0.375, 0.5241, 0.375, 0.5241, 0.375, 0.6989, 0.375, 0.5, 0.375, 0.5241, 0.375, 0.5241, 0.375, 0.5, 0.125, 0.5, 0.375, 0.5, 0.375, 0.5241, 0.125, 0.5241, 0.625, 0.5, 0.875, 0.5, 0.875, 0.5241, 0.625, 0.5241, 0.375, 0.5, 0.625, 0.5, 0.625, 0.5241, 0.375, 0.5241, 0.625, 0.5, 0.625, 0.5241, 0.625, 0.5241, 0.625, 0.5, 0.375, 0.5, 0.375, 0.5241, 0.375, 0.5241, 0.375, 0.5, 0.375, 0.5, 0.375, 0.5241, 0.375, 0.5241, 0.375, 0.5, 0.375, 0.5, 0.375, 0.5241, 0.375, 0.5241, 0.375, 0.5, 0.375, 0.5, 0.375, 0.5241, 0.375, 0.5241, 0.375, 0.5, 0.375, 0.5, 0.375, 0.5241, 0.375, 0.5241, 0.375, 0.5, 0.375, 0.5, 0.375, 0.5241, 0.375, 0.5241, 0.375, 0.5, 0.375, 0.5, 0.375, 0.5241, 0.375, 0.5241, 0.375, 0.5, 0.375, 0.5, 0.375, 0.5241, 0.375, 0.5241, 0.375, 0.5, 0.375, 0.5, 0.375, 0.5241, 0.375, 0.5241, 0.375, 0.5, 0.375, 0.5, 0.375, 0.5241, 0.375, 0.5241, 0.375, 0.5, 0.375, 0.5, 0.375, 0.5241, 0.375, 0.5241, 0.375, 0.5, 0.375, 0.5, 0.375, 0.5241, 0.375, 0.5241, 0.375, 0.5, 0.375, 0.5, 0.375, 0.5241, 0.375, 0.5241, 0.375, 0.5, 0.375, 0.6989, 0.375, 0.5241, 0.375, 0.5241, 0.375, 0.6989, 0.375, 0.6989, 0.375, 0.5241, 0.375, 0.5241, 0.375, 0.6989, 0.375, 0.6989, 0.375, 0.5241, 0.375, 0.5241, 0.375, 0.6989, 0.375, 0.6989, 0.375, 0.5241, 0.375, 0.5241, 0.375, 0.6989, 0.375, 0.6989, 0.375, 0.5241, 0.375, 0.5241, 0.375, 0.6989, 0.375, 0.6989, 0.375, 0.5241, 0.375, 0.5241, 0.375, 0.6989, 0.375, 0.6989, 0.375, 0.5241, 0.375, 0.5241, 0.375, 0.6989, 0.375, 0.6989, 0.375, 0.5241, 0.375, 0.5241, 0.375, 0.6989, 0.375, 0.6989, 0.375, 0.5241, 0.375, 0.5241, 0.375, 0.6989, 0.375, 0.6989, 0.375, 0.5241, 0.375, 0.5241, 0.375, 0.6989, 0.375, 0.6989, 0.375, 0.5241, 0.375, 0.5241, 0.375, 0.6989, 0.375, 0.6989, 0.375, 0.5241, 0.375, 0.5241, 0.375, 0.6989, 0.375, 0.6989, 0.375, 0.5241, 0.375, 0.5241, 0.375, 0.6989, 0.375, 0.6989, 0.375, 0.5241, 0.375, 0.5241, 0.375, 0.6989, 0.375, 0.6989, 0.375, 0.5241, 0.375, 0.5241, 0.375, 0.6989, 0.375, 0.05106, 0.625, 0.05106, 0.625, 0.2259, 0.375, 0.2259, 0.375, 0.03654, 0.625, 0.03654, 0.625, 0.05106, 0.375, 0.05106, 0.375, 0.7135, 0.375, 0.6989, 0.375, 0.6989, 0.375, 0.7135, 0.375, 0.7135, 0.375, 0.6989, 0.375, 0.6989, 0.375, 0.7135, 0.375, 0.7135, 0.375, 0.6989, 0.375, 0.6989, 0.375, 0.7135, 0.375, 0.7135, 0.375, 0.6989, 0.375, 0.6989, 0.375, 0.7135, 0.375, 0.7135, 0.375, 0.6989, 0.375, 0.6989, 0.375, 0.7135, 0.375, 0.7135, 0.375, 0.6989, 0.375, 0.6989, 0.375, 0.7135, 0.375, 0.7135, 0.375, 0.6989, 0.375, 0.6989, 0.375, 0.7135, 0.375, 0.7135, 0.375, 0.6989, 0.375, 0.6989, 0.375, 0.7135, 0.375, 0.7135, 0.375, 0.6989, 0.375, 0.6989, 0.375, 0.7135, 0.375, 0.7135, 0.375, 0.6989, 0.375, 0.6989, 0.375, 0.7135, 0.375, 0.7135, 0.375, 0.6989, 0.375, 0.6989, 0.375, 0.7135, 0.375, 0.7135, 0.375, 0.6989, 0.375, 0.6989, 0.375, 0.7135, 0.375, 0.7135, 0.375, 0.6989, 0.375, 0.6989, 0.375, 0.7135, 0.375, 0.7135, 0.375, 0.6989, 0.375, 0.6989, 0.375, 0.7135, 0.375, 0.7135, 0.375, 0.6989, 0.375, 0.6989, 0.375, 0.7135, 0.375, 0.7135, 0.375, 0.6989, 0.375, 0.6989, 0.375, 0.7135, 0.375, 0.7135, 0.375, 0.6989, 0.375, 0.6989, 0.375, 0.7135, 0.375, 0.7135, 0.375, 0.6989, 0.375, 0.6989, 0.375, 0.7135, 0.375, 0.5241, 0.375, 0.6989, 0.375, 0.6989, 0.375, 0.5241, 0.375, 0.6989, 0.375, 0.5241, 0.375, 0.5241, 0.375, 0.6989, 0.375, 0.5241, 0.375, 0.6989, 0.375, 0.6989, 0.375, 0.5241, 0.375, 0.5241, 0.375, 0.6989, 0.375, 0.6989, 0.375, 0.5241, 0.125, 0.5241, 0.375, 0.5241, 0.375, 0.6989, 0.125, 0.6989, 0.625, 0.5241, 0.875, 0.5241, 0.875, 0.6989, 0.625, 0.6989, 0.375, 0.5241, 0.625, 0.5241, 0.625, 0.6989, 0.375, 0.6989, 0.625, 0.5241, 0.625, 0.6989, 0.625, 0.6989, 0.625, 0.5241, 0.375, 0.5241, 0.375, 0.6989, 0.375, 0.6989, 0.375, 0.5241, 0.375, 0.5241, 0.375, 0.6989, 0.375, 0.6989, 0.375, 0.5241, 0.375, 0.5241, 0.375, 0.6989, 0.375, 0.6989, 0.375, 0.5241, 0.375, 0.5241, 0.375, 0.6989, 0.375, 0.6989, 0.375, 0.5241, 0.375, 0.5241, 0.375, 0.6989, 0.375, 0.6989, 0.375, 0.5241, 0.375, 0.5241, 0.375, 0.6989, 0.375, 0.6989, 0.375, 0.5241, 0.375, 0.5241, 0.375, 0.6989, 0.375, 0.6989, 0.375, 0.5241, 0.375, 0.5241, 0.375, 0.6989, 0.375, 0.6989, 0.375, 0.5241, 0.375, 0.5241, 0.375, 0.6989, 0.375, 0.6989, 0.375, 0.5241, 0.375, 0.5241, 0.375, 0.6989, 0.375, 0.6989, 0.375, 0.5241, 0.375, 0.5241, 0.375, 0.6989, 0.375, 0.6989, 0.375, 0.5241, 0.375, 0.5241, 0.375, 0.6989, 0.375, 0.6989, 0.375, 0.5241, 0.375, 0.5241, 0.375, 0.6989, 0.375, 0.6989, 0.375, 0.5241, 0.375, 0.5241, 0.375, 0.6989, 0.375, 0.6989, 0.375, 0.5241, 0.375, 0.7135, 0.375, 0.6989, 0.375, 0.6989, 0.375, 0.7135, 0.375, 0.6989, 0.375, 0.5241, 0.375, 0.5241, 0.375, 0.6989, 0.375, 0.5, 0.375, 0.5241, 0.375, 0.5241, 0.375, 0.5, 0.375, 0.7135, 0.375, 0.7135, 0.375, 0.7135, 0.375, 0.7135, 0.375, 0.6989, 0.375, 0.7135, 0.375, 0.7135, 0.375, 0.6989, 0.375, 0.5, 0.375, 0.5, 0.375, 0.5, 0.375, 0.5, 0.375, 0.5241, 0.375, 0.5, 0.375, 0.5, 0.375, 0.5241, 0.375, 0.5241, 0.375, 0.6989, 0.375, 0.6989, 0.375, 0.5241, 0.375, 0.7135, 0.375, 0.6989, 0.375, 0.6989, 0.375, 0.7135, 0.375, 0.6989, 0.375, 0.5241, 0.375, 0.5241, 0.375, 0.6989, 0.375, 0.5, 0.375, 0.5241, 0.375, 0.5241, 0.375, 0.5, 0.375, 0.6989, 0.375, 0.7135, 0.375, 0.7135, 0.375, 0.6989, 0.375, 0.5, 0.375, 0.5, 0.375, 0.5, 0.375, 0.5, 0.375, 0.5241, 0.375, 0.5, 0.375, 0.5, 0.375, 0.5241, 0.375, 0.7135, 0.375, 0.7135, 0.375, 0.7135, 0.375, 0.7135, 0.375, 0.7135, 0.375, 0.75, 0.375, 0.75, 0.375, 0.7135, 0.375, 0.7135, 0.375, 0.7135, 0.375, 0.7135, 0.375, 0.7135, 0.375, 0.7135, 0.375, 0.7135, 0.375, 0.7135, 0.375, 0.7135, 0.375, 0.7135, 0.375, 0.7135, 0.375, 0.7135, 0.375, 0.7135, 0.375, 0.7135, 0.375, 0.7135, 0.375, 0.7135, 0.375, 0.7135, 0.375, 0.7135, 0.375, 0.7135, 0.375, 0.7135, 0.375, 0.7135, 0.375, 0.75, 0.375, 0.75, 0.375, 0.75, 0.375, 0.75, 0.375, 0.7135, 0.375, 0.7135, 0.375, 0.7135, 0.375, 0.7135, 0.375, 0.7135, 0.375, 0.7135, 0.375, 0.7135, 0.375, 0.7135, 0.375, 0.7135, 0.375, 0.75, 0.375, 0.75, 0.375, 0.7135, 0.375, 0.7135, 0.375, 0.7135, 0.375, 0.7135, 0.375, 0.7135, 0.375, 0.7135, 0.375, 0.7135, 0.375, 0.7135, 0.375, 0.7135, 0.375, 0.7135, 0.375, 0.7135, 0.375, 0.7135, 0.375, 0.7135, 0.375, 0.7135, 0.375, 0.7135, 0.375, 0.7135, 0.375, 0.7135, 0.375, 0.7135, 0.375, 0.7135, 0.375, 0.7135, 0.375, 0.7135, 0.375, 0.7135, 0.375, 0.7135, 0.375, 0.7135, 0.375, 0.7135, 0.375, 0.7135, 0.375, 0.7135, 0.375, 0.7135, 0.375, 0.7135, 0.375, 0.7135, 0.375, 0.7135, 0.375, 0.7135, 0.375, 0.7135, 0.375, 0.75, 0.375, 0.7135, 0.375, 0.7135, 0.375, 0.75, 0.375, 0.7135, 0.375, 0.7135, 0.375, 0.7135, 0.375, 0.7135, 0.375, 0.7135, 0.375, 0.7135, 0.375, 0.7135, 0.375, 0.7135, 0.375, 0.7135, 0.375, 0.7135, 0.375, 0.7135, 0.375, 0.7135, 0.375, 0.7135, 0.375, 0.7135, 0.375, 0.7135, 0.375, 0.7135, 0.375, 0.7135, 0.375, 0.7135, 0.375, 0.7135, 0.375, 0.7135, 0.375, 0.7499, 0.375, 0.7135, 0.375, 0.7135, 0.375, 0.7499, 0.375, 0.75, 0.375, 0.7135, 0.375, 0.7135, 0.375, 0.75, 0.375, 0.7135, 0.375, 0.75, 0.375, 0.75, 0.375, 0.7135, 0.375, 0.7135, 0.375, 0.7135, 0.375, 0.7135, 0.375, 0.7135, 0.375, 0.7135, 0.375, 0.75, 0.375, 0.75, 0.375, 0.7135, 0.375, 0.7135, 0.375, 0.7135, 0.375, 0.7135, 0.375, 0.7135, 0.375, 0.7135, 0.375, 0.7135, 0.375, 0.7135, 0.375, 0.7135, 0.375, 0.7135, 0.375, 0.7135, 0.375, 0.7135, 0.375, 0.7135, 0.375, 0.7135, 0.375, 0.7135, 0.375, 0.7135, 0.375, 0.7135, 0.375, 0.7135, 0.375, 0.7135, 0.375, 0.7135, 0.375, 0.7135, 0.375, 0.7135, 0.375, 0.7135, 0.375, 0.7135, 0.375, 0.7135, 0.375, 0.7135, 0.375, 0.7135, 0.375, 0.7135, 0.375, 0.7135, 0.375, 0.7135, 0.375, 0.7135, 0.375, 0.7135, 0.375, 0.7135, 0.375, 0.7135, 0.375, 0.7135, 0.375, 0.7135, 0.375, 0.7135, 0.375, 0.75, 0.375, 0.75, 0.375, 0.75, 0.375, 0.75, 0.375, 0.7135, 0.375, 0.7135, 0.375, 0.7135, 0.375, 0.7135, 0.375, 0.7135, 0.375, 0.7135, 0.375, 0.7135, 0.375, 0.7135, 0.375, 0.7135, 0.375, 0.7135, 0.375, 0.7135, 0.375, 0.7135, 0.375, 0.75, 0.375, 0.75, 0.375, 0.75, 0.375, 0.75, 0.375, 0.7135, 0.375, 0.7135, 0.375, 0.7135, 0.375, 0.7135, 0.375, 0.7135, 0.375, 0.7135, 0.375, 0.7135, 0.375, 0.7135, 0.375, 0.7135, 0.375, 0.7135, 0.375, 0.7135, 0.375, 0.7135, 0.375, 0.75, 0.375, 0.75, 0.375, 0.75, 0.375, 0.75, 0.375, 0.7135, 0.375, 0.7135, 0.375, 0.7135, 0.375, 0.7135, 0.375, 0.7135, 0.375, 0.7135, 0.375, 0.7135, 0.375, 0.7135, 0.375, 0.7135, 0.375, 0.7135, 0.375, 0.7135, 0.375, 0.7135, 0.375, 0.7135, 0.375, 0.7135, 0.375, 0.7135, 0.375, 0.7135, 0.375, 0.75, 0.375, 0.7135, 0.375, 0.7135, 0.375, 0.75, 0.375, 0.7135, 0.375, 0.7135, 0.375, 0.7135, 0.375, 0.7135, 0.375, 0.7135, 0.375, 0.7135, 0.375, 0.7135, 0.375, 0.7135, 0.375, 0.7135, 0.375, 0.7135, 0.375, 0.7135, 0.375, 0.7135, 0.375, 0.7135, 0.375, 0.7135, 0.375, 0.7135, 0.375, 0.7135, 0.375, 0.7135, 0.375, 0.7135, 0.375, 0.7135, 0.375, 0.7135, 0.375, 0.7135, 0.375, 0.75, 0.375, 0.7499, 0.375, 0.7135, 0.375, 0.7135, 0.375, 0.7135, 0.375, 0.7135, 0.375, 0.7135, 0.375, 0.7135, 0.375, 0.7135, 0.375, 0.7135, 0.375, 0.7135, 0.375, 0.75, 0.375, 0.75, 0.375, 0.75, 0.375, 0.75, 0.375, 0.7135, 0.375, 0.75, 0.375, 0.75, 0.375, 0.7135, 0.375, 0.7135, 0.375, 0.7135, 0.375, 0.7135, 0.375, 0.7135, 0.375, 0.7135, 0.375, 0.7135, 0.375, 0.7135, 0.375, 0.7135, 0.375, 0.7135, 0.375, 0.7135, 0.375, 0.7135, 0.375, 0.7135, 0.375, 0.7135, 0.375, 0.7135, 0.375, 0.7135, 0.375, 0.7135, 0.375, 0.7135, 0.375, 0.7135, 0.375, 0.7135, 0.375, 0.7135, 0.375, 0.75, 0.375, 0.7135, 0.375, 0.7135, 0.375, 0.75, 0.375, 0.75, 0.375, 0.75, 0.375, 0.75, 0.375, 0.75, 0.375, 0.7499, 0.375, 0.75, 0.375, 0.75, 0.375, 0.7499, 0.375, 0.75, 0.375, 0.75, 0.375, 0.75, 0.375, 0.75, 0.375, 0.75, 0.375, 0.75, 0.375, 0.75, 0.375, 0.75, 0.375, 0.75, 0.375, 0.75, 0.375, 0.75, 0.375, 0.75, 0.375, 0.7499, 0.375, 0.75, 0.375, 0.75, 0.375, 0.7499, 0.375, 0.75, 0.375, 0.75, 0.375, 0.75, 0.375, 0.75, 0.375, 0.75, 0.375, 0.75, 0.375, 0.75, 0.375, 0.75, 0.375, 0.75, 0.375, 0.75, 0.375, 0.75, 0.375, 0.75, 0.375, 0.75, 0.375, 0.75, 0.375, 0.75, 0.375, 0.75, 0.375, 0.75, 0.375, 0.75, 0.375, 0.75, 0.375, 0.75, 0.375, 0.7135, 0.375, 0.7135, 0.375, 0.7135, 0.375, 0.7135, 0.375, 0.75, 0.375, 0.75, 0.375, 0.75, 0.375, 0.75, 0.375, 0.75, 0.375, 0.75, 0.375, 0.75, 0.375, 0.75, 0.375, 0.75, 0.375, 0.75, 0.375, 0.75, 0.375, 0.75, 0.375, 0.75, 0.375, 0.75, 0.375, 0.75, 0.375, 0.75, 0.375, 0.75, 0.375, 0.75, 0.375, 0.75, 0.375, 0.75, 0.375, 0.75, 0.375, 0.75, 0.375, 0.75, 0.375, 0.75, 0.375, 0.75, 0.375, 0.75, 0.375, 0.75, 0.375, 0.75, 0.375, 0.75, 0.375, 0.75, 0.375, 0.75, 0.375, 0.75, 0.375, 0.75, 0.375, 0.75, 0.375, 0.75, 0.375, 0.75, 0.375, 0.75, 0.375, 0.75, 0.375, 0.75, 0.375, 0.75, 0.375, 0.75, 0.375, 0.75, 0.375, 0.75, 0.375, 0.7499, 0.375, 0.7499, 0.375, 0.7499, 0.375, 0.7499, 0.375, 0.75, 0.375, 0.75, 0.375, 0.75, 0.375, 0.75, 0.375, 0.75, 0.375, 0.75, 0.375, 0.75, 0.375, 0.75, 0.375, 0.75, 0.375, 0.75, 0.375, 0.75, 0.375, 0.75, 0.375, 0.75, 0.375, 0.75, 0.375, 0.75, 0.375, 0.75, 0.375, 0.75, 0.375, 0.75, 0.375, 0.75, 0.375, 0.75, 0.375, 0.75, 0.375, 0.75, 0.375, 0.75, 0.375, 0.75, 0.375, 0.75, 0.375, 0.75, 0.375, 0.75, 0.375, 0.75, 0.375, 0.75, 0.375, 0.75, 0.375, 0.75, 0.375, 0.75, 0.375, 0.75, 0.375, 0.75, 0.375, 0.75, 0.375, 0.75, 0.375, 0.75, 0.375, 0.7499, 0.375, 0.75, 0.375, 0.75, 0.375, 0.75, 0.375, 0.75, 0.375, 0.75, 0.375, 0.75, 0.375, 0.75, 0.375, 0.75, 0.375, 0.75, 0.375, 0.75, 0.375, 0.75, 0.375, 0.75, 0.375, 0.7499, 0.375, 0.75, 0.375, 0.75, 0.375, 0.7499, 0.375, 0.75, 0.375, 0.7135, 0.375, 0.7135, 0.375, 0.7499, 0.375, 0.7135, 0.375, 0.7135, 0.375, 0.7135, 0.375, 0.7135, 0.375, 0.7135, 0.375, 0.7135, 0.375, 0.7135, 0.375, 0.7135, 0.375, 0.7135, 0.375, 0.7135, 0.375, 0.7135, 0.375, 0.7135, 0.375, 0.7135, 0.375, 0.7135, 0.375, 0.7135, 0.375, 0.7135, 0.375, 0.75, 0.375, 0.7135, 0.375, 0.7135, 0.375, 0.75, 0.375, 0.7135, 0.375, 0.7135, 0.375, 0.7135, 0.375, 0.7135, 0.375, 0.7135, 0.375, 0.7135, 0.375, 0.7135, 0.375, 0.7135, 0.375, 0.7135, 0.375, 0.7135, 0.375, 0.7135, 0.375, 0.7135, 0.375, 0.7135, 0.375, 0.7135, 0.375, 0.7135, 0.375, 0.7135, 0.375, 0.7135, 0.375, 0.7135, 0.375, 0.7135, 0.375, 0.7135, 0.375, 0.7135, 0.375, 0.7135, 0.375, 0.7135, 0.375, 0.7135, 0.375, 0.75, 0.375, 0.75, 0.375, 0.75, 0.375, 0.75, 0.375, 0.75, 0.375, 0.7499, 0.375, 0.7499, 0.375, 0.75, 0.375, 0.75, 0.375, 0.75, 0.375, 0.75, 0.375, 0.75, 0.375, 0.75, 0.375, 0.75, 0.375, 0.75, 0.375, 0.75, 0.375, 0.75, 0.375, 0.75, 0.375, 0.7499, 0.375, 0.7499, 0.375, 0.75, 0.375, 0.75, 0.375, 0.75, 0.375, 0.7499, 0.375, 0.7499, 0.375, 0.75, 0.375, 0.75, 0.375, 0.75, 0.375, 0.75, 0.375, 0.75, 0.375, 0.75, 0.375, 0.75, 0.375, 0.75, 0.375, 0.75, 0.375, 0.7135, 0.375, 0.7499, 0.375, 0.7499, 0.375, 0.7135, 0.375, 0.75, 0.375, 0.75, 0.375, 0.75, 0.375, 0.75, 0.375, 0.7135, 0.375, 0.7135, 0.375, 0.7135, 0.375, 0.7135, 0.375, 0.75, 0.375, 0.75, 0.375, 0.75, 0.375, 0.75, 0.375, 0.7499, 0.375, 0.7499, 0.375, 0.7499, 0.375, 0.7499, 0.375, 0.7135, 0.375, 0.7135, 0.375, 0.7135, 0.375, 0.7135, 0.375, 0.7135, 0.375, 0.7135, 0.375, 0.7135, 0.375, 0.7135, 0.375, 0.7135, 0.375, 0.7135, 0.375, 0.7135, 0.375, 0.7135, 0.375, 0.7499, 0.375, 0.75, 0.375, 0.75, 0.375, 0.7499, 0.375, 0.7135, 0.375, 0.7135, 0.375, 0.7135, 0.375, 0.7135, 0.375, 0.7499, 0.375, 0.7499, 0.375, 0.7499, 0.375, 0.7499, 0.375, 0.7135, 0.375, 0.7135, 0.375, 0.7135, 0.375, 0.7135, 0.375, 0.7135, 0.375, 0.7135, 0.375, 0.7135, 0.375, 0.7135, 0.375, 0.7499, 0.375, 0.7499, 0.375, 0.7499, 0.375, 0.7499, 0.375, 0.7135, 0.375, 0.7499, 0.375, 0.7499, 0.375, 0.7135, 0.375, 0.7499, 0.375, 0.7499, 0.375, 0.7499, 0.375, 0.7499, 0.375, 0.75, 0.375, 0.75, 0.375, 0.75, 0.375, 0.75, 0.375, 0.7499, 0.375, 0.7499, 0.375, 0.7499, 0.375, 0.7499, 0.375, 0.7135, 0.375, 0.7135, 0.375, 0.7135, 0.375, 0.7135, 0.375, 0.7499, 0.375, 0.75, 0.375, 0.75, 0.375, 0.7499, 0.375, 0.75, 0.375, 0.75, 0.375, 0.75, 0.375, 0.75, 0.375, 0.7135, 0.375, 0.7135, 0.375, 0.7135, 0.375, 0.7135, 0.375, 0.7135, 0.375, 0.7135, 0.375, 0.7135, 0.375, 0.7135, 0.375, 0.7499, 0.375, 0.7499, 0.375, 0.7499, 0.375, 0.7499, 0.375, 0.75, 0.375, 0.75, 0.375, 0.75, 0.375, 0.75, 0.375, 0.7135, 0.375, 0.7135, 0.375, 0.7135, 0.375, 0.7135, 0.375, 0.7135, 0.375, 0.7135, 0.375, 0.7135, 0.375, 0.7135, 0.375, 0.7135, 0.375, 0.7135, 0.375, 0.7135, 0.375, 0.7135, 0.375, 0.75, 0.375, 0.75, 0.375, 0.75, 0.375, 0.75, 0.375, 0.7135, 0.375, 0.7135, 0.375, 0.7135, 0.375, 0.7135, 0.375, 0.75, 0.375, 0.7499, 0.375, 0.7499, 0.375, 0.75, 0.375, 0.7499, 0.375, 0.7135, 0.375, 0.7135, 0.375, 0.7499, 0.375, 0.75, 0.375, 0.75, 0.375, 0.75, 0.375, 0.75, 0.375, 0.75, 0.375, 0.75, 0.375, 0.75, 0.375, 0.75, 0.375, 0.7499, 0.375, 0.7499, 0.375, 0.7499, 0.375, 0.7499, 0.375, 0.7135, 0.375, 0.7135, 0.375, 0.7135, 0.375, 0.7135, 0.375, 0.7135, 0.375, 0.7135, 0.375, 0.7135, 0.375, 0.7135, 0.375, 0.7135, 0.375, 0.7135, 0.375, 0.7135, 0.375, 0.7135, 0.375, 0.7499, 0.375, 0.7499, 0.375, 0.7499, 0.375, 0.7499, 0.375, 0.7499, 0.375, 0.7499, 0.375, 0.7499, 0.375, 0.7499, 0.375, 0.7135, 0.375, 0.7135, 0.375, 0.7135, 0.375, 0.7135, 0.375, 0.7135, 0.375, 0.7135, 0.375, 0.7135, 0.375, 0.7135, 0.375, 0.75, 0.375, 0.75, 0.375, 0.75, 0.375, 0.75, 0.375, 0.75, 0.375, 0.7499, 0.375, 0.7499, 0.375, 0.75, 0.375, 0.75, 0.375, 0.75, 0.375, 0.75, 0.375, 0.75, 0.375, 0.7135, 0.375, 0.7135, 0.375, 0.7135, 0.375, 0.7135, 0.375, 0.75, 0.375, 0.75, 0.375, 0.75, 0.375, 0.75, 0.375, 0.7135, 0.375, 0.7135, 0.375, 0.7135, 0.375, 0.7135, 0.375, 0.7499, 0.375, 0.7499, 0.375, 0.7499, 0.375, 0.7499, 0.375, 0.7135, 0.375, 0.7135, 0.375, 0.7135, 0.375, 0.7135, 0.375, 0.7499, 0.375, 0.7499, 0.375, 0.7499, 0.375, 0.7499, 0.375, 0.7135, 0.375, 0.7135, 0.375, 0.7135, 0.375, 0.7135, 0.375, 0.7499, 0.375, 0.7499, 0.375, 0.7499, 0.375, 0.7499, 0.375, 0.7135, 0.375, 0.7135, 0.375, 0.7135, 0.375, 0.7135, 0.375, 0.7135, 0.375, 0.7135, 0.375, 0.7135, 0.375, 0.7135, 0.375, 0.7135, 0.375, 0.7135, 0.375, 0.7135, 0.375, 0.7135, 0.375, 0.7135, 0.375, 0.7135, 0.375, 0.7135, 0.375, 0.7135, 0.375, 0.75, 0.375, 0.75, 0.375, 0.75, 0.375, 0.75, 0.375, 0.7135, 0.375, 0.7135, 0.375, 0.7135, 0.375, 0.7135, 0.375, 0.7499, 0.375, 0.7499, 0.375, 0.7499, 0.375, 0.7499, 0.375, 0.7499, 0.375, 0.75, 0.375, 0.75, 0.375, 0.7499, 0.375, 0.7135, 0.375, 0.7135, 0.375, 0.7135, 0.375, 0.7135, 0.375, 0.7135, 0.375, 0.7135, 0.375, 0.7135, 0.375, 0.7135, 0.375, 0.7499, 0.375, 0.7499, 0.375, 0.7499, 0.375, 0.7499, 0.375, 0.7499, 0.375, 0.7499, 0.375, 0.7499, 0.375, 0.7499, 0.375, 0.7135, 0.375, 0.7499, 0.375, 0.7499, 0.375, 0.7135, 0.375, 0.7135, 0.375, 0.7135, 0.375, 0.7135, 0.375, 0.7135, 0.375, 0.7135, 0.375, 0.7135, 0.375, 0.7135, 0.375, 0.7135, 0.375, 0.7499, 0.375, 0.75, 0.375, 0.75, 0.375, 0.7499, 0.375, 0.7135, 0.375, 0.7135, 0.375, 0.7135, 0.375, 0.7135, 0.375, 0.7499, 0.375, 0.7499, 0.375, 0.7499, 0.375, 0.7499, 0.375, 0.7135, 0.375, 0.7135, 0.375, 0.7135, 0.375, 0.7135, 0.375, 0.7135, 0.375, 0.7135, 0.375, 0.7135, 0.375, 0.7135, 0.375, 0.7135, 0.375, 0.7135, 0.375, 0.7135, 0.375, 0.7135, 0.375, 0.7499, 0.375, 0.7499, 0.375, 0.7499, 0.375, 0.7499, 0.375, 0.7499, 0.375, 0.7499, 0.375, 0.7499, 0.375, 0.7499, 0.375, 0.7499, 0.375, 0.7499, 0.375, 0.7499, 0.375, 0.7499, 0.375, 0.7135, 0.375, 0.7499, 0.375, 0.7499, 0.375, 0.7135, 0.375, 0.75, 0.375, 0.75, 0.375, 0.75, 0.375, 0.75, 0.375, 0.7135, 0.375, 0.7135, 0.375, 0.7135, 0.375, 0.7135, 0.375, 0.7135, 0.375, 0.7135, 0.375, 0.7135, 0.375, 0.7135, 0.375, 0.7135, 0.375, 0.7135, 0.375, 0.7135, 0.375, 0.7135, 0.375, 0.7135, 0.375, 0.7135, 0.375, 0.7135, 0.375, 0.7135, 0.375, 0.7135, 0.375, 0.7135, 0.375, 0.7135, 0.375, 0.7135, 0.375, 0.7135, 0.375, 0.7135, 0.375, 0.7135, 0.375, 0.7135, 0.375, 0.7135, 0.375, 0.7135, 0.375, 0.7135, 0.375, 0.7135, 0.375, 0.7135, 0.375, 0.7135, 0.375, 0.7135, 0.375, 0.7135, 0.375, 0.7135, 0.375, 0.7135, 0.375, 0.7135, 0.375, 0.7135, 0.375, 0.7135, 0.375, 0.7135, 0.375, 0.7135, 0.375, 0.7135, 0.375, 0.7135, 0.375, 0.7135, 0.375, 0.7135, 0.375, 0.7135, 0.375, 0.7135, 0.375, 0.7135, 0.375, 0.7135, 0.375, 0.7135, 0.375, 0.7135, 0.375, 0.7135, 0.375, 0.7135, 0.375, 0.7135, 0.375, 0.7135, 0.375, 0.7135, 0.375, 0.7135, 0.375, 0.7135, 0.375, 0.7135, 0.375, 0.7135, 0.375, 0.7135, 0.375, 0.7135, 0.375, 0.7135, 0.375, 0.7135, 0.375, 0.7135, 0.375, 0.7135, 0.375, 0.7135, 0.375, 0.7135, 0.375, 0.7135, 0.375, 0.7135, 0.375, 0.7135, 0.375, 0.7135, 0.375, 0.7135, 0.375, 0.7135, 0.375, 0.7135, 0.375, 0.7135, 0.375, 0.7135, 0.375, 0.7135, 0.375, 0.7135, 0.375, 0.7135, 0.375, 0.7135, 0.375, 0.7135, 0.375, 0.7135, 0.375, 0.7135, 0.375, 0.7135, 0.375, 0.7135, 0.375, 0.7135, 0.375, 0.7135, 0.375, 0.7135, 0.375, 0.7135, 0.375, 0.6989, 0.375, 0.7135, 0.375, 0.7135, 0.375, 0.6989, 0.375, 0.7135, 0.375, 0.7135, 0.375, 0.7135, 0.375, 0.7135, 0.375, 0.7135, 0.375, 0.7135, 0.375, 0.7135, 0.375, 0.7135, 0.375, 0.7135, 0.375, 0.7135, 0.375, 0.7135, 0.375, 0.7135, 0.375, 0.7135, 0.375, 0.7135, 0.375, 0.7135, 0.375, 0.7135, 0.375, 0.7135, 0.375, 0.7135, 0.375, 0.7135, 0.375, 0.7135, 0.375, 0.7135, 0.375, 0.7135, 0.375, 0.7135, 0.375, 0.7135, 0.375, 0.7135, 0.375, 0.7135, 0.375, 0.7135, 0.375, 0.7135, 0.375, 0.7135, 0.375, 0.7135, 0.375, 0.7135, 0.375, 0.7135, 0.375, 0.7499, 0.375, 0.7499, 0.375, 0.7499, 0.375, 0.7499, 0.375, 0.7135, 0.375, 0.7135, 0.375, 0.7135, 0.375, 0.7135, 0.375, 0.7135, 0.375, 0.7135, 0.375, 0.7135, 0.375, 0.7135, 0.375, 0.7135, 0.375, 0.7135, 0.375, 0.7135, 0.375, 0.7135, 0.375, 0.7135, 0.375, 0.7135, 0.375, 0.7135, 0.375, 0.7135, 0.375, 0.7135, 0.375, 0.7135, 0.375, 0.7135, 0.375, 0.7135, 0.375, 0.6989, 0.375, 0.7135, 0.375, 0.7135, 0.375, 0.7135, 0.375, 0.7135, 0.375, 0.6989, 0.375, 0.7135, 0.375, 0.7135, 0.375, 0.7135, 0.375, 0.7135, 0.375, 0.7135, 0.375, 0.7135, 0.375, 0.7135, 0.375, 0.7135, 0.375, 0.7135, 0.375, 0.7135, 0.375, 0.7135, 0.375, 0.7135, 0.375, 0.7135, 0.375, 0.7135, 0.375, 0.7135, 0.375, 0.7135, 0.375, 0.7135, 0.375, 0.7135, 0.375, 0.7135, 0.375, 0.7135, 0.375, 0.7135, 0.375, 0.7135, 0.375, 0.7135, 0.375, 0.7135, 0.375, 0.7135, 0.375, 0.7135, 0.375, 0.7135, 0.375, 0.7135, 0.375, 0.7135, 0.375, 0.7135, 0.375, 0.7135, 0.375, 0.7135, 0.375, 0.7135, 0.375, 0.7135, 0.375, 0.7135, 0.375, 0.7135, 0.375, 0.7135, 0.375, 0.7135, 0.375, 0.7135, 0.375, 0.7135, 0.375, 0.7135, 0.375, 0.7135, 0.375, 0.7135, 0.375, 0.7135, 0.375, 0.7135, 0.375, 0.7135, 0.375, 0.7135, 0.375, 0.7135, 0.375, 0.7135, 0.375, 0.7135, 0.375, 0.7135, 0.375, 0.7135, 0.375, 0.7135, 0.375, 0.7135, 0.375, 0.7135, 0.375, 0.7135, 0.375, 0.7135, 0.375, 0.7135, 0.375, 0.7135, 0.375, 0.7135, 0.375, 0.7135, 0.375, 0.7135, 0.375, 0.7135, 0.375, 0.7135, 0.375, 0.7135, 0.375, 0.7135, 0.375, 0.7135, 0.375, 0.7135, 0.375, 0.7135, 0.375, 0.7135, 0.375, 0.7135, 0.375, 0.7135, 0.375, 0.7135, 0.375, 0.7135, 0.375, 0.7135, 0.375, 0.7135, 0.375, 0.7135, 0.375, 0.7135, 0.375, 0.7135, 0.375, 0.7135, 0.375, 0.7135, 0.375, 0.7135, 0.375, 0.7135, 0.375, 0.7135, 0.375, 0.7135, 0.375, 0.7135, 0.375, 0.7135, 0.375, 0.7135, 0.375, 0.5, 0.375, 0.5241, 0.375, 0.5241, 0.375, 0.5, 0.375, 0.5241, 0.375, 0.6989, 0.375, 0.6989, 0.375, 0.5241, 0.375, 0.5, 0.375, 0.5, 0.375, 0.5, 0.375, 0.5, 0.375, 0.5241, 0.375, 0.6989, 0.375, 0.6989, 0.375, 0.5241, 0.375, 0.5, 0.375, 0.5241, 0.375, 0.5241, 0.375, 0.5, 0.375, 0.6989, 0.375, 0.6989, 0.375, 0.7135, 0.375, 0.7135, 0.375, 0.7135, 0.375, 0.7135, 0.375, 0.75, 0.375, 0.75, 0.375, 0.75, 0.375, 0.75, 0.375, 0.7135, 0.375, 0.7135, 0.375, 0.7135, 0.375, 0.7135, 0.375, 0.7499, 0.375, 0.7499, 0.375, 0.7499, 0.375, 0.7499, 0.375, 0.7499, 0.375, 0.7135, 0.375, 0.7135, 0.375, 0.7499, 0.375, 0.75, 0.375, 0.75, 0.375, 0.75, 0.375, 0.75, 0.375, 0.7135, 0.375, 0.7135, 0.375, 0.7135, 0.375, 0.7135, 0.375, 0.75, 0.375, 0.7499, 0.375, 0.7499, 0.375, 0.75, 0.375, 0.7135, 0.375, 0.7135, 0.375, 0.7135, 0.375, 0.7135, 0.375, 0.7135, 0.375, 0.7135, 0.375, 0.7135, 0.375, 0.7135, 0.375, 0.7499, 0.375, 0.7499, 0.375, 0.7499, 0.375, 0.7499, 0.375, 0.7499, 0.375, 0.7499, 0.375, 0.7499, 0.375, 0.7499, 0.375, 0.7135, 0.375, 0.7135, 0.375, 0.7135, 0.375, 0.7135, 0.375, 0.7135, 0.375, 0.7135, 0.375, 0.7135, 0.375, 0.7135, 0.375, 0.75, 0.375, 0.7499, 0.375, 0.7499, 0.375, 0.75, 0.375, 0.7135, 0.375, 0.7135, 0.375, 0.7135, 0.375, 0.7135, 0.375, 0.7135, 0.375, 0.7135, 0.375, 0.7135, 0.375, 0.7135, 0.375, 0.7499, 0.375, 0.7135, 0.375, 0.7135, 0.375, 0.7499, 0.375, 0.7135, 0.375, 0.7135, 0.375, 0.7135, 0.375, 0.7135, 0.375, 0.7135, 0.375, 0.7135, 0.375, 0.7135, 0.375, 0.7135, 0.375, 0.7135, 0.375, 0.7135, 0.375, 0.7135, 0.375, 0.7135, 0.375, 0.7135, 0.375, 0.7135, 0.375, 0.7135, 0.375, 0.7135, 0.375, 0.7135, 0.375, 0.7135, 0.375, 0.7135, 0.375, 0.7135, 0.375, 0.7135, 0.375, 0.7135, 0.375, 0.7135, 0.375, 0.7135, 0.375, 0.7135, 0.375, 0.7135, 0.375, 0.7135, 0.375, 0.75, 0.375, 0.75, 0.375, 0.75, 0.375, 0.75, 0.375, 0.7135, 0.375, 0.7135, 0.375, 0.7135, 0.375, 0.7135, 0.375, 0.7499, 0.375, 0.7135, 0.375, 0.7135, 0.375, 0.7499, 0.375, 0.7135, 0.375, 0.7135, 0.375, 0.7135, 0.375, 0.7135, 0.375, 0.7135, 0.375, 0.7135, 0.375, 0.7135, 0.375, 0.7135, 0.375, 0.7135, 0.375, 0.7135, 0.375, 0.7135, 0.375, 0.7135, 0.375, 0.75, 0.375, 0.75, 0.375, 0.75, 0.375, 0.75, 0.375, 0.7499, 0.375, 0.7499, 0.375, 0.7499, 0.375, 0.7499, 0.375, 0.7135, 0.375, 0.7499, 0.375, 0.7499, 0.375, 0.7135, 0.375, 0.7135, 0.375, 0.7135, 0.375, 0.7135, 0.375, 0.7135, 0.375, 0.7135, 0.375, 0.7135, 0.375, 0.7135, 0.375, 0.7135, 0.375, 0.7135, 0.375, 0.7135, 0.375, 0.7135, 0.375, 0.7135, 0.375, 0.7135, 0.375, 0.7135, 0.375, 0.7135, 0.375, 0.7135, 0.375, 0.7135, 0.375, 0.7135, 0.375, 0.7135, 0.375, 0.7135, 0.375, 0.7135, 0.375, 0.7135, 0.375, 0.7135, 0.375, 0.7135, 0.375, 0.7499, 0.375, 0.7499, 0.375, 0.7499, 0.375, 0.7135, 0.375, 0.7135, 0.375, 0.7135, 0.375, 0.7135, 0.375, 0.7135, 0.375, 0.7135, 0.375, 0.7135, 0.375, 0.7135, 0.375, 0.7499, 0.375, 0.7499, 0.375, 0.7499, 0.375, 0.7135, 0.375, 0.7135, 0.375, 0.7135, 0.375, 0.7135, 0.375, 0.7135, 0.375, 0.7135, 0.375, 0.7135, 0.375, 0.7135, 0.375, 0.7499, 0.375, 0.7499, 0.375, 0.7499, 0.375, 0.7499, 0.375, 0.7135, 0.375, 0.7135, 0.375, 0.7135, 0.375, 0.7135, 0.375, 0.75, 0.375, 0.75, 0.375, 0.75, 0.375, 0.75, 0.375, 0.7135, 0.375, 0.7135, 0.375, 0.7135, 0.375, 0.7135, 0.375, 0.75, 0.375, 0.75, 0.375, 0.75, 0.375, 0.7135, 0.375, 0.7135, 0.375, 0.7135, 0.375, 0.7135, 0.375, 0.7135, 0.375, 0.7499, 0.375, 0.7499, 0.375, 0.7499, 0.375, 0.7499, 0.375, 0.7499, 0.375, 0.7135, 0.375, 0.7135, 0.375, 0.75, 0.375, 0.7499, 0.375, 0.75, 0.375, 0.75, 0.375, 0.7499, 0.375, 0.7499, 0.375, 0.7499])
me_cube_025.materials.append(mat_material_012)
me_cube_025.materials.append(mat_material_013)
me_cube_025.materials.append(mat_material_021)
me_cube_025.use_remesh_fix_poles = True
me_cube_025.use_remesh_preserve_attributes = False
me_cube_025.use_mirror_vertex_groups = False
me_cube_025.update()

# ---- objects
ob_igri__e = bpy.data.objects.new('Igrišče', me_cube_025)

# ---- transforms, parenting, visibility, modifiers, constraints
ob_igri__e.location = (0.0, 0.0, 0.0)
ob_igri__e.scale = (4.715, 58.23, 1.0)
ob_igri__e.lineart.crease_threshold = 0.0

# ---- collection membership
scene.collection.objects.link(ob_igri__e)

# ---- scene / render settings (as saved in the file)
scene.frame_start = 1; scene.frame_end = 250; scene.frame_set(0)
scene.render.engine = 'BLENDER_EEVEE_NEXT'
scene.cycles.use_denoising = False
scene.cycles.samples = 128
scene.cycles.sampling_pattern = 'TABULATED_SOBOL'
scene.cycles.use_adaptive_sampling = False
scene.cycles.use_light_tree = False
scene.view_settings.view_transform = 'Filmic'
bpy.context.view_layer.update()

# ---- added for rendering (the .blend has no active camera and no usable light): camera, sun
cam_auto = bpy.data.cameras.new('AutoCamera')
cam_auto.lens = 50.0
cam_auto.sensor_width = 36.0
cam_auto.clip_end = 5189.22
ob_auto_camera = bpy.data.objects.new('AutoCamera', cam_auto)
scene.collection.objects.link(ob_auto_camera)
ob_auto_camera.location = (383.729, -426.353, 228.112)
ob_auto_camera.rotation_euler = (1.09748, -7.21219e-08, 0.694738)
scene.camera = ob_auto_camera
light_auto_sun = bpy.data.lights.new('AutoSun', 'SUN')
light_auto_sun.energy = 3.0
light_auto_sun.angle = 0.0523599
ob_auto_sun = bpy.data.objects.new('AutoSun', light_auto_sun)
scene.collection.objects.link(ob_auto_sun)
ob_auto_sun.rotation_euler = (0.872665, 0.174533, 0.523599)
bpy.context.view_layer.update()
